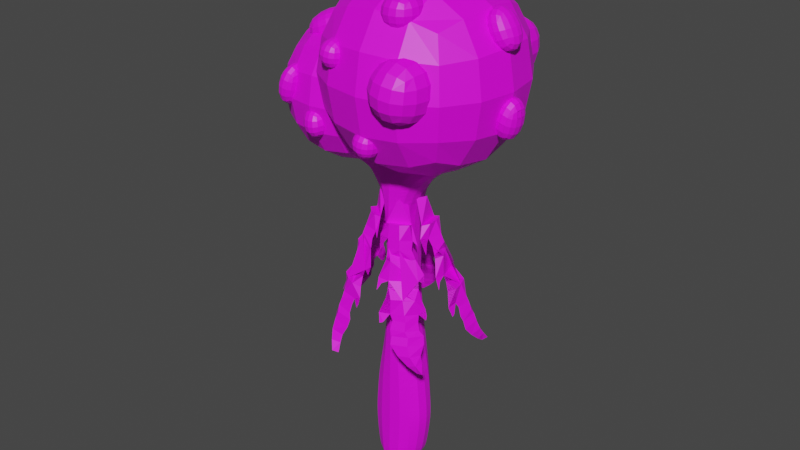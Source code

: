 # Source: Planta.blend  (saved by Blender 3.4.6; exported with 4.5.12 LTS)
import bpy
from mathutils import Matrix  # noqa: F401  (used for matrix-valued properties, if any)

bpy.ops.wm.read_factory_settings(use_empty=True)
scene = bpy.context.scene
scene.name = 'Scene'

# ---- collections
col_collection = bpy.data.collections.new('Collection'); scene.collection.children.link(col_collection)

# ---- images (referenced by path relative to the original .blend; pixels are not part of the script)
import os
ASSET_DIR = os.environ.get("B2B_ASSET_DIR", "")  # directory of the original .blend (textures are referenced by path, not embedded)
HERE = os.path.dirname(os.path.abspath(__file__))  # packed textures are extracted next to this script under _unpacked/

def load_image(name, relpath, width, height, colorspace="sRGB"):
    """Load a texture the original file referenced (path relative to the .blend, or extracted next to this script)."""
    p = next((c for c in (os.path.join(HERE, relpath), os.path.join(ASSET_DIR, relpath)) if relpath and os.path.exists(c)), "")
    if p:
        img = bpy.data.images.load(p, check_existing=True)
        img.name = name
    else:  # same state as the original file: an image datablock whose file is absent (Cycles renders it pink)
        img = bpy.data.images.new(name, width, height)
        img.source = "FILE"
        img.filepath = "//" + (relpath or name)
    img.colorspace_settings.name = colorspace
    return img
img_hoja_png = load_image('hoja.png', 'hoja.png', 1024, 1024, 'sRGB')
img_a = load_image('a', 'Planta_verde2.png', 1024, 1024, 'sRGB')
img_planta_verde_png = load_image('Planta_verde.png', 'Planta_verde.png', 1024, 1024, 'sRGB')
img_planta_amarillo_png = load_image('Planta_amarillo.png', 'Planta_amarillo.png', 1024, 1024, 'sRGB')

# ---- materials (node trees are filled in below, after node groups)
mat_material_001 = bpy.data.materials.new('Material.001')
mat_material_001.use_transparent_shadow = False
mat_material_005 = bpy.data.materials.new('Material.005')
mat_material_005.use_transparent_shadow = False
mat_material_002 = bpy.data.materials.new('Material.002')
mat_material_002.use_transparent_shadow = False
mat_material_003 = bpy.data.materials.new('Material.003')
mat_material_003.use_transparent_shadow = False
mat_material_006 = bpy.data.materials.new('Material.006')
mat_material_006.use_transparent_shadow = False

# ---- material node trees
mat_material_001.use_nodes = True; mat_material_001.node_tree.nodes.clear()
_N = mat_material_001.node_tree.nodes; _L = mat_material_001.node_tree.links
n0 = _N.new('ShaderNodeBsdfPrincipled'); n0.name = 'Principled BSDF'; n0.location = (10, 300)
n0.distribution = 'GGX'
n0.subsurface_method = 'RANDOM_WALK_SKIN'
n0.inputs[3].default_value = 1.45
n0.inputs[27].default_value = (0.0, 0.0, 0.0, 1.0)
n0.inputs[28].default_value = 1.0
n1 = _N.new('ShaderNodeOutputMaterial'); n1.name = 'Material Output'; n1.location = (300, 300)
n2 = _N.new('ShaderNodeTexImage'); n2.name = 'Image Texture'; n2.location = (-280, 280)
n2.image = img_hoja_png
_L.new(n0.outputs[0], n1.inputs[0])
_L.new(n2.outputs[0], n0.inputs[0])
n1.is_active_output = True
mat_material_005.use_nodes = True; mat_material_005.node_tree.nodes.clear()
_N = mat_material_005.node_tree.nodes; _L = mat_material_005.node_tree.links
n0 = _N.new('ShaderNodeBsdfPrincipled'); n0.name = 'Principled BSDF'; n0.location = (10, 300)
n0.distribution = 'GGX'
n0.subsurface_method = 'RANDOM_WALK_SKIN'
n0.inputs[3].default_value = 1.45
n0.inputs[27].default_value = (0.0, 0.0, 0.0, 1.0)
n0.inputs[28].default_value = 1.0
n1 = _N.new('ShaderNodeOutputMaterial'); n1.name = 'Material Output'; n1.location = (300, 300)
n2 = _N.new('ShaderNodeTexImage'); n2.name = 'Image Texture'; n2.location = (-280, 280)
n2.image = img_a
_L.new(n0.outputs[0], n1.inputs[0])
_L.new(n2.outputs[0], n0.inputs[0])
n1.is_active_output = True
mat_material_002.use_nodes = True; mat_material_002.node_tree.nodes.clear()
_N = mat_material_002.node_tree.nodes; _L = mat_material_002.node_tree.links
n0 = _N.new('ShaderNodeBsdfPrincipled'); n0.name = 'Principled BSDF'; n0.location = (10, 300)
n0.distribution = 'GGX'
n0.subsurface_method = 'RANDOM_WALK_SKIN'
n0.inputs[3].default_value = 1.45
n0.inputs[27].default_value = (0.0, 0.0, 0.0, 1.0)
n0.inputs[28].default_value = 1.0
n1 = _N.new('ShaderNodeOutputMaterial'); n1.name = 'Material Output'; n1.location = (300, 300)
n2 = _N.new('ShaderNodeTexImage'); n2.name = 'Image Texture'; n2.location = (-280, 280)
n2.image = img_planta_verde_png
_L.new(n0.outputs[0], n1.inputs[0])
_L.new(n2.outputs[0], n0.inputs[0])
n1.is_active_output = True
mat_material_003.use_nodes = True; mat_material_003.node_tree.nodes.clear()
_N = mat_material_003.node_tree.nodes; _L = mat_material_003.node_tree.links
n0 = _N.new('ShaderNodeBsdfPrincipled'); n0.name = 'Principled BSDF'; n0.location = (10, 300)
n0.distribution = 'GGX'
n0.subsurface_method = 'RANDOM_WALK_SKIN'
n0.inputs[3].default_value = 1.45
n0.inputs[27].default_value = (0.0, 0.0, 0.0, 1.0)
n0.inputs[28].default_value = 1.0
n1 = _N.new('ShaderNodeOutputMaterial'); n1.name = 'Material Output'; n1.location = (300, 300)
n2 = _N.new('ShaderNodeTexImage'); n2.name = 'Image Texture'; n2.location = (-280, 280)
n2.image = img_planta_verde_png
_L.new(n0.outputs[0], n1.inputs[0])
_L.new(n2.outputs[0], n0.inputs[0])
n1.is_active_output = True
mat_material_006.use_nodes = True; mat_material_006.node_tree.nodes.clear()
_N = mat_material_006.node_tree.nodes; _L = mat_material_006.node_tree.links
n0 = _N.new('ShaderNodeBsdfPrincipled'); n0.name = 'Principled BSDF'; n0.location = (10, 300)
n0.distribution = 'GGX'
n0.subsurface_method = 'RANDOM_WALK_SKIN'
n0.inputs[3].default_value = 1.45
n0.inputs[27].default_value = (0.0, 0.0, 0.0, 1.0)
n0.inputs[28].default_value = 1.0
n1 = _N.new('ShaderNodeOutputMaterial'); n1.name = 'Material Output'; n1.location = (300, 300)
n2 = _N.new('ShaderNodeTexImage'); n2.name = 'Image Texture'; n2.location = (-280, 280)
n2.image = img_planta_amarillo_png
_L.new(n0.outputs[0], n1.inputs[0])
_L.new(n2.outputs[0], n0.inputs[0])
n1.is_active_output = True

# ---- world
world_world = bpy.data.worlds.new('World'); scene.world = world_world
world_world.use_nodes = True; world_world.node_tree.nodes.clear()
_N = world_world.node_tree.nodes; _L = world_world.node_tree.links
n0 = _N.new('ShaderNodeOutputWorld'); n0.name = 'World Output'; n0.location = (300, 300)
n1 = _N.new('ShaderNodeBackground'); n1.name = 'Background'; n1.location = (10, 300)
n1.inputs[0].default_value = (0.05088, 0.05088, 0.05088, 1.0)
_L.new(n1.outputs[0], n0.inputs[0])
n0.is_active_output = True
world_world.color = (0.05088, 0.05088, 0.05088)
world_world.use_sun_shadow = False
world_world.sun_shadow_jitter_overblur = 0.0

# ---- meshes
me_plane = bpy.data.meshes.new('Plane')
me_plane.from_pydata([(-0.8344, 0.719, -0.2033), (0.6682, 0.745, -0.2033), (-0.8186, 1.058, -0.2033), (0.491, 1.053, -0.2033), (-1.029, 0.5565, -0.2033), (0.8974, 0.4851, -0.2033), (-1.029, 0.5565, -0.2033), (0.8974, 0.4851, -0.2033), (-0.5601, 0.5482, -0.2033), (-0.5601, 0.5482, -0.2033), (-0.503, 0.7247, 0.0), (-0.503, 0.7247, 0.0), (-0.503, 0.7247, 0.0), (-0.5601, 0.5482, -0.2033), (-0.5601, 0.5482, -0.2033), (-0.5601, 0.5482, -0.2033), (-0.5601, 0.5482, -0.2033), (0.6673, 0.5495, -0.2033), (0.6673, 0.5495, -0.2033), (0.4839, 0.7418, 0.0), (-0.8385, 0.3589, -0.2122), (-0.8385, 0.3589, -0.2122), (-0.6942, 0.4981, -0.2122), (-0.6942, 0.4981, -0.2122), (-0.6942, 0.4981, -0.2122), (-0.6942, 0.4981, -0.2122), (-0.6942, 0.4981, -0.2122), (-0.6942, 0.4981, -0.2122), (-0.8385, 0.3589, -0.2122), (-0.8385, 0.3589, -0.2122), (-0.6942, 0.4981, -0.2122), (-0.6942, 0.4981, -0.2122), (-0.6942, 0.4981, -0.2122), (-0.6942, 0.4981, -0.2122), (-0.6942, 0.4981, -0.2122), (-0.6942, 0.4981, -0.2122), (-0.4423, 0.4358, -0.1976), (-0.4423, 0.4358, -0.1976), (-0.4423, 0.4358, -0.1976), (-0.4423, 0.4358, -0.1976), (-0.4423, 0.4358, -0.1976), (-0.4423, 0.4358, -0.1976), (0.6064, 0.4425, -0.1976), (0.6064, 0.4425, -0.1976), (0.6064, 0.4425, -0.1976), (0.6064, 0.4425, -0.1976), (-0.4423, 0.4358, -0.1976), (-0.4423, 0.4358, -0.1976), (-0.4423, 0.4358, -0.1976), (-0.4423, 0.4358, -0.1976), (-0.4423, 0.4358, -0.1976), (-0.4423, 0.4358, -0.1976), (-0.589, 0.05872, -0.2018), (-0.589, 0.05872, -0.2018), (-0.589, 0.05872, -0.2018), (-0.589, 0.05872, -0.2018), (-0.443, 0.2883, -0.1988), (-0.443, 0.2883, -0.1988), (-0.443, 0.2883, -0.1988), (-0.443, 0.2883, -0.1988), (-0.443, 0.2883, -0.1988), (-0.443, 0.2883, -0.1988), (0.7654, 0.3241, -0.1986), (0.7654, 0.3241, -0.1986), (0.7654, 0.3241, -0.1986), (0.7654, 0.3241, -0.1986), (-0.443, 0.2883, -0.1988), (-0.443, 0.2883, -0.1988), (-0.443, 0.2883, -0.1988), (-0.443, 0.2883, -0.1988), (-0.443, 0.2883, -0.1988), (-0.443, 0.2883, -0.1988), (-0.589, 0.05872, -0.2018), (-0.589, 0.05872, -0.2018), (1.058, 0.1326, -0.2006), (1.058, 0.1326, -0.2006), (1.058, 0.1326, -0.2006), (1.058, 0.1326, -0.2006), (-0.589, 0.05872, -0.2018), (-0.589, 0.05872, -0.2018), (-0.589, 0.05872, -0.2018), (-0.589, 0.05872, -0.2018), (-0.589, 0.05872, -0.2018), (-0.589, 0.05872, -0.2018), (1.058, 0.1326, -0.2006), (1.058, 0.1326, -0.2006), (1.058, 0.1326, -0.2006), (1.058, 0.1326, -0.2006), (-0.5881, 0.06006, -0.2018), (-0.5881, 0.06006, -0.2018), (-0.5881, 0.06006, -0.2018), (-0.5881, 0.06006, -0.2018), (-0.5881, 0.06006, -0.2018), (-0.5794, 0.05915, -0.2018), (-0.5881, 0.06006, -0.2018), (-0.5794, 0.05915, -0.2018), (-0.5881, 0.06006, -0.2018), (-0.5881, 0.06006, -0.2018), (-0.5881, 0.06006, -0.2018), (-0.5881, 0.06006, -0.2018), (-0.5881, 0.06006, -0.2018), (-0.5794, 0.05915, -0.2018), (-0.5881, 0.06006, -0.2018), (-0.5794, 0.05915, -0.2018), (-0.5881, 0.06006, -0.2018), (-0.5881, 0.06006, -0.2018), (-0.5881, 0.06006, -0.2018), (-0.5881, 0.06006, -0.2018), (-0.5881, 0.06006, -0.2018), (-0.5881, 0.06006, -0.2018), (-0.5881, 0.06006, -0.2018), (-0.5881, 0.06006, -0.2018), (-0.5881, 0.06006, -0.2018), (-0.5881, 0.06006, -0.2018), (-0.5881, 0.06006, -0.2018), (-0.5881, 0.06006, -0.2018), (-0.5881, 0.06006, -0.2018), (-0.5881, 0.06006, -0.2018), (-0.5794, 0.05915, -0.2018), (-0.5794, 0.05915, -0.2018), (-0.5794, 0.05915, -0.2018), (-0.5794, 0.05915, -0.2018), (-0.5794, 0.05915, -0.2018), (-0.5794, 0.05915, -0.2018), (-0.5881, 0.06006, -0.2018), (-0.5881, 0.06006, -0.2018), (-0.5881, 0.06006, -0.2018), (-0.5881, 0.06006, -0.2018), (-0.5881, 0.06006, -0.2018), (-0.5881, 0.06006, -0.2018), (-0.5881, 0.06006, -0.2018), (-0.5881, 0.06006, -0.2018), (-0.5881, 0.06006, -0.2018), (-0.5881, 0.06006, -0.2018), (-0.5794, 0.05915, -0.2018), (-0.5794, 0.05915, -0.2018), (0.7423, 0.3413, -0.1985), (0.59, 0.3189, -0.1986), (0.7423, 0.3413, -0.1985), (0.59, 0.3189, -0.1986), (0.7423, 0.3413, -0.1985), (0.7423, 0.3413, -0.1985), (0.8285, 0.05564, -0.2008), (0.8285, 0.05564, -0.2008), (0.8285, 0.05564, -0.2008), (0.8285, 0.05564, -0.2008), (0.7423, 0.3413, -0.1985), (0.7423, 0.3413, -0.1985), (0.7423, 0.3413, -0.1985), (0.7423, 0.3413, -0.1985), (0.59, 0.3189, -0.1986), (0.59, 0.3189, -0.1986), (0.59, 0.3189, -0.1986), (0.59, 0.3189, -0.1986), (0.7423, 0.3413, -0.1985), (0.7423, 0.3413, -0.1985), (0.8285, 0.05564, -0.2008), (0.8285, 0.05564, -0.2008), (0.7423, 0.3413, -0.1985), (0.7423, 0.3413, -0.1985), (0.8285, 0.05564, -0.2008), (0.8285, 0.05564, -0.2008), (0.8285, 0.05564, -0.2008), (0.8285, 0.05564, -0.2008), (0.8285, 0.05564, -0.2008), (0.8285, 0.05564, -0.2008), (0.7423, 0.3413, -0.1985), (0.7423, 0.3413, -0.1985), (0.7423, 0.3413, -0.1985), (0.7423, 0.3413, -0.1985), (0.59, 0.3189, -0.1986), (0.59, 0.3189, -0.1986), (0.7423, 0.3413, -0.1985), (0.7423, 0.3413, -0.1985), (0.7423, 0.3413, -0.1985), (0.7423, 0.3413, -0.1985), (0.59, 0.3189, -0.1986), (0.59, 0.3189, -0.1986), (0.7423, 0.3413, -0.1985), (0.7423, 0.3413, -0.1985), (0.7423, 0.3413, -0.1985), (0.7423, 0.3413, -0.1985), (0.8285, 0.05564, -0.2008), (0.8285, 0.05564, -0.2008), (0.59, 0.3189, -0.1986), (0.59, 0.3189, -0.1986), (0.59, 0.3189, -0.1986), (0.59, 0.3189, -0.1986), (0.8285, 0.05564, -0.2008), (0.8285, 0.05564, -0.2008), (0.7423, 0.3413, -0.1985), (0.7423, 0.3413, -0.1985), (0.7423, 0.3413, -0.1985), (0.7423, 0.3413, -0.1985), (0.8285, 0.05564, -0.2008), (0.8285, 0.05564, -0.2008), (0.8285, 0.05564, -0.2008), (0.8285, 0.05564, -0.2008), (0.8285, 0.05564, -0.2008), (0.8285, 0.05564, -0.2008), (0.8285, 0.05564, -0.2008), (0.8285, 0.05564, -0.2008), (0.8285, 0.05564, -0.2008), (0.8285, 0.05564, -0.2008), (0.8285, 0.05564, -0.2008), (0.8285, 0.05564, -0.2008), (0.7423, 0.3413, -0.1985), (0.7423, 0.3413, -0.1985), (0.7423, 0.3413, -0.1985), (0.7423, 0.3413, -0.1985), (0.59, 0.3189, -0.1986), (0.59, 0.3189, -0.1986), (0.7423, 0.3413, -0.1985), (0.7423, 0.3413, -0.1985), (0.7423, 0.3413, -0.1985), (0.7423, 0.3413, -0.1985), (0.7423, 0.3413, -0.1985), (0.7423, 0.3413, -0.1985), (0.59, 0.3189, -0.1986), (0.59, 0.3189, -0.1986), (0.7423, 0.3413, -0.1985), (0.7423, 0.3413, -0.1985), (0.8285, 0.05564, -0.2008), (0.8285, 0.05564, -0.2008), (0.59, 0.3189, -0.1986), (0.59, 0.3189, -0.1986), (0.7423, 0.3413, -0.1985), (0.7423, 0.3413, -0.1985), (0.59, 0.3189, -0.1986), (0.59, 0.3189, -0.1986), (0.7423, 0.3413, -0.1985), (0.7423, 0.3413, -0.1985), (0.7423, 0.3413, -0.1985), (0.7423, 0.3413, -0.1985), (0.7423, 0.3413, -0.1985), (0.7423, 0.3413, -0.1985), (0.7423, 0.3413, -0.1985), (0.7423, 0.3413, -0.1985), (0.7423, 0.3413, -0.1985), (0.7423, 0.3413, -0.1985), (0.8285, 0.05564, -0.2008), (0.8285, 0.05564, -0.2008), (0.59, 0.3189, -0.1986), (0.59, 0.3189, -0.1986), (0.7423, 0.3413, -0.1985), (0.7423, 0.3413, -0.1985), (0.7423, 0.3413, -0.1985), (0.7423, 0.3413, -0.1985), (0.7423, 0.3413, -0.1985), (0.7423, 0.3413, -0.1985), (0.59, 0.3189, -0.1986), (0.59, 0.3189, -0.1986), (0.7423, 0.3413, -0.1985), (0.7423, 0.3413, -0.1985), (0.8285, 0.05564, -0.2008), (0.8285, 0.05564, -0.2008), (0.8285, 0.05564, -0.2008), (0.8285, 0.05564, -0.2008), (0.8285, 0.05564, -0.2008), (0.8285, 0.05564, -0.2008), (0.59, 0.3189, -0.1986), (0.59, 0.3189, -0.1986), (0.8285, 0.05564, -0.2008), (0.8285, 0.05564, -0.2008), (0.59, 0.3189, -0.1986), (0.59, 0.3189, -0.1986), (0.8285, 0.05564, -0.2008), (0.8285, 0.05564, -0.2008), (0.8285, 0.05564, -0.2008), (0.8285, 0.05564, -0.2008), (0.8285, 0.05564, -0.2008), (0.8285, 0.05564, -0.2008), (0.8285, 0.05564, -0.2008), (0.8285, 0.05564, -0.2008), (0.8285, 0.05564, -0.2008), (0.8285, 0.05564, -0.2008), (0.8285, 0.05564, -0.2008), (0.8285, 0.05564, -0.2008), (0.8285, 0.05564, -0.2008), (0.8285, 0.05564, -0.2008), (0.8285, 0.05564, -0.2008), (0.8285, 0.05564, -0.2008), (0.8285, 0.05564, -0.2008), (0.8285, 0.05564, -0.2008), (0.8285, 0.05564, -0.2008), (0.8285, 0.05564, -0.2008), (-0.4428, 0.3241, -0.1985), (-0.4428, 0.3241, -0.1985), (-0.4428, 0.3241, -0.1985), (-0.4428, 0.3241, -0.1985), (-0.4428, 0.3241, -0.1985), (-0.1926, 0.2957, 0.004538), (-0.4428, 0.3241, -0.1985), (-0.1926, 0.2957, 0.004538), (-0.4428, 0.3241, -0.1985), (-0.4428, 0.3241, -0.1985), (-0.4428, 0.3241, -0.1985), (-0.4428, 0.3241, -0.1985), (-0.4428, 0.3241, -0.1985), (-0.4428, 0.3241, -0.1985), (-0.1992, 0.04922, -0.2015), (-0.1992, 0.04922, -0.2015), (-0.1992, 0.04922, -0.2015), (-0.1992, 0.04922, -0.2015), (-0.2067, 0.05024, -0.2015), (-0.2067, 0.05024, -0.2015), (-0.5386, -0.09548, -0.2025), (-0.4334, -0.0006391, -0.2035), (1.046, 0.02242, -0.2013), (1.046, 0.02242, -0.2013), (1.046, 0.02242, -0.2013), (1.046, 0.02242, -0.2013), (0.8584, 0.06289, -0.2016), (0.8584, 0.06289, -0.2016), (0.8584, 0.06289, -0.2016), (0.8584, 0.06289, -0.2016), (0.8317, -0.0238, -0.2008), (0.8317, -0.0238, -0.2008), (0.8317, -0.0238, -0.2008), (0.8317, -0.0238, -0.2008), (-0.1594, -0.03292, -0.2015), (-0.1594, -0.03292, -0.2015), (-0.1594, -0.03292, -0.2015), (-0.1594, -0.03292, -0.2015), (0.9089, -0.1578, -0.2008), (0.9089, -0.1578, -0.2008), (0.9089, -0.1578, -0.2008), (0.9089, -0.1578, -0.2008), (-0.1878, -0.1615, -0.2015), (-0.1878, -0.1615, -0.2015), (-0.1878, -0.1615, -0.2015), (-0.1878, -0.1615, -0.2015), (1.031, -0.2865, -0.2008), (1.031, -0.2865, -0.2008), (1.031, -0.2865, -0.2008), (1.031, -0.2865, -0.2008), (-0.2975, -0.3484, -0.2015), (-0.2975, -0.3484, -0.2015), (-0.2975, -0.3484, -0.2015), (-0.2975, -0.3484, -0.2015), (0.8257, -0.3348, -0.2009), (0.6759, -0.1586, 0.002386), (0.02624, -0.3402, -0.2014), (0.6759, -0.1586, 0.002386), (0.02624, -0.3402, -0.2014), (0.8257, -0.3348, -0.2009), (0.8257, -0.3348, -0.2009), (0.6759, -0.1586, 0.002386), (0.005698, -0.1609, 0.001914), (0.8257, -0.3348, -0.2009), (0.6759, -0.1586, 0.002386), (-0.2162, -0.4729, -0.2015), (-0.2162, -0.4729, -0.2015), (0.005698, -0.1609, 0.001914), (-0.2162, -0.4729, -0.2015), (0.005698, -0.1609, 0.001914), (0.02624, -0.3402, -0.2014), (-0.2162, -0.4729, -0.2015), (0.005698, -0.1609, 0.001914), (0.02624, -0.3402, -0.2014), (-0.1241, -0.4525, -0.2014), (-0.1241, -0.4525, -0.2014), (-0.1241, -0.4525, -0.2014), (-0.1241, -0.4525, -0.2014), (0.8095, -0.4242, -0.2009), (0.1238, -0.4119, -0.2014), (0.1238, -0.4119, -0.2014), (0.8095, -0.4242, -0.2009), (0.8095, -0.4242, -0.2009), (0.8095, -0.4242, -0.2009), (0.1238, -0.4119, -0.2014), (0.1238, -0.4119, -0.2014), (1.055, -0.365, -0.2008), (1.055, -0.365, -0.2008), (1.055, -0.365, -0.2008), (1.055, -0.365, -0.2008), (1.029, -0.4174, -0.2009), (1.029, -0.4174, -0.2009), (1.029, -0.4174, -0.2009), (1.029, -0.4174, -0.2009), (0.8436, -0.5314, -0.2009), (0.09938, -0.5305, -0.2014), (0.09938, -0.5305, -0.2014), (0.8436, -0.5314, -0.2009), (0.8436, -0.5314, -0.2009), (0.8436, -0.5314, -0.2009), (0.09938, -0.5305, -0.2014), (0.09938, -0.5305, -0.2014), (0.9606, -0.598, -0.2009), (0.1628, -0.6036, -0.2014), (0.1628, -0.6036, -0.2014), (0.9606, -0.598, -0.2009), (0.9606, -0.598, -0.2009), (0.9606, -0.598, -0.2009), (0.1628, -0.6036, -0.2014), (0.1628, -0.6036, -0.2014), (0.9655, -0.7036, -0.2009), (0.1676, -0.7092, -0.2014), (0.1676, -0.7092, -0.2014), (0.9655, -0.7036, -0.2009), (0.9655, -0.7036, -0.2009), (0.9655, -0.7036, -0.2009), (0.1676, -0.7092, -0.2014), (0.1676, -0.7092, -0.2014), (0.8973, -0.8336, -0.2009), (0.3724, -0.8376, -0.2014), (0.3724, -0.8376, -0.2014), (0.8973, -0.8336, -0.2009), (0.8973, -0.8336, -0.2009), (0.8973, -0.8336, -0.2009), (0.3724, -0.8376, -0.2014), (0.3724, -0.8376, -0.2014), (0.9314, -0.9343, -0.2009), (0.6211, -0.9594, -0.2014), (0.6211, -0.9594, -0.2014), (0.9314, -0.9343, -0.2009), (0.9314, -0.9343, -0.2009), (0.9314, -0.9343, -0.2009), (0.6211, -0.9594, -0.2014), (0.6211, -0.9594, -0.2014), (0.9996, -1.056, -0.2009), (0.8454, -1.052, -0.2014), (0.8454, -1.052, -0.2014), (0.9996, -1.056, -0.2009), (0.9996, -1.056, -0.2009), (0.9996, -1.056, -0.2009), (0.8454, -1.052, -0.2014), (0.8454, -1.052, -0.2014), (0.0536, 0.5488, 0.0), (-0.009522, 0.7333, 0.0), (0.08204, 0.4392, 0.005676), (-0.1638, 1.056, 0.0), (0.426, -0.3375, 0.00215), (0.3408, -0.1598, 0.00215), (0.4666, -0.418, 0.00215), (0.4715, -0.5309, 0.00215), (0.5617, -0.6008, 0.00215), (0.5666, -0.7064, 0.00215), (0.6348, -0.8356, 0.00215), (0.7762, -0.9469, 0.00215), (0.9225, -1.054, 0.00215)], [(429, 431)], [(0, 11, 10, 12, 429, 19, 1, 3, 431, 2), (10, 11, 13, 8), (12, 10, 8, 14), (11, 0, 6, 13), (1, 19, 18, 7), (7, 18, 17, 5), (16, 17, 42, 41), (429, 12, 14, 428), (16, 14, 25, 27), (6, 4, 20, 21), (13, 6, 21, 24), (8, 13, 24, 22), (4, 15, 26, 20), (9, 16, 27, 23), (15, 9, 23, 26), (14, 8, 22, 25), (25, 22, 30, 33), (27, 25, 33, 35), (21, 20, 28, 29), (30, 32, 34, 31), (33, 30, 31, 35), (32, 29, 28, 34), (26, 23, 31, 34), (23, 27, 35, 31), (20, 26, 34, 28), (22, 24, 32, 30), (24, 21, 29, 32), (290, 292, 61, 59), (16, 9, 37, 41), (13, 8, 36, 38), (428, 14, 39, 430), (14, 16, 41, 39), (8, 14, 39, 36), (17, 18, 43, 42), (9, 15, 40, 37), (296, 288, 58, 68), (179, 167, 214, 246), (292, 287, 57, 61), (169, 191, 216, 212), (289, 290, 59, 56), (286, 294, 70, 60), (191, 179, 246, 216), (288, 289, 56, 58), (287, 286, 60, 57), (295, 299, 71, 67), (167, 169, 212, 214), (88, 96, 105, 107), (90, 91, 111, 113), (65, 64, 76, 77), (89, 88, 107, 109), (62, 63, 75, 74), (97, 102, 127, 125), (93, 92, 115, 119), (100, 99, 131, 133), (94, 95, 123, 117), (99, 98, 129, 131), (92, 94, 117, 115), (96, 97, 125, 105), (294, 295, 67, 70), (177, 167, 214, 242), (297, 296, 68, 66), (169, 187, 218, 212), (298, 297, 66, 69), (53, 55, 78, 80), (76, 74, 84, 86), (101, 135, 121, 103), (84, 85, 87, 86), (123, 95, 103, 121), (55, 52, 81, 78), (77, 76, 86, 87), (93, 119, 135, 101), (73, 54, 79, 83), (54, 72, 82, 79), (75, 77, 87, 85), (52, 73, 83, 81), (63, 65, 77, 75), (91, 92, 115, 111), (64, 62, 74, 76), (98, 90, 113, 129), (94, 89, 109, 117), (106, 104, 96, 88), (108, 106, 88, 89), (112, 110, 91, 90), (110, 114, 92, 91), (114, 116, 94, 92), (118, 114, 92, 93), (95, 122, 120, 103), (116, 108, 89, 94), (116, 122, 95, 94), (104, 124, 97, 96), (124, 126, 102, 97), (128, 112, 90, 98), (130, 128, 98, 99), (132, 130, 99, 100), (118, 93, 101, 134), (134, 101, 103, 120), (70, 67, 124, 104), (107, 105, 82, 72), (109, 107, 72, 54), (60, 70, 104, 106), (117, 109, 54, 73), (57, 60, 106, 108), (56, 59, 114, 110), (113, 111, 55, 53), (129, 113, 53, 80), (58, 56, 110, 112), (119, 115, 52), (111, 115, 52, 55), (59, 61, 116, 114), (177, 242, 256, 183), (61, 57, 108, 116), (115, 117, 73, 52), (119, 52, 81, 135), (218, 187, 195, 262), (73, 123, 121, 83), (270, 199, 203, 280), (183, 256, 280, 203), (117, 123, 73), (105, 125, 79, 82), (67, 71, 126, 124), (125, 127, 83, 79), (68, 58, 112, 128), (131, 129, 80, 78), (66, 68, 128, 130), (133, 131, 78, 81), (69, 66, 130, 132), (262, 195, 199, 270), (135, 81, 83, 121), (230, 226, 173, 181), (251, 230, 181, 185), (226, 229, 171, 173), (226, 238, 175, 173), (171, 229, 268, 189), (252, 230, 181, 193), (238, 252, 193, 175), (189, 268, 276, 197), (251, 185, 205, 258), (258, 205, 201, 282), (197, 276, 282, 201), (209, 221, 168, 166), (172, 170, 225, 233), (172, 174, 235, 233), (211, 209, 166, 176), (207, 209, 166, 178), (180, 172, 233, 249), (211, 176, 182, 241), (184, 180, 249, 261), (221, 265, 186, 168), (225, 170, 188, 223), (221, 245, 190, 168), (174, 192, 237, 235), (186, 265, 273, 194), (223, 188, 196, 267), (245, 207, 178, 190), (192, 180, 249, 237), (194, 273, 279, 198), (267, 196, 200, 275), (241, 182, 202, 255), (184, 261, 285, 204), (198, 279, 255, 202), (204, 285, 275, 200), (178, 166, 208, 206), (176, 166, 208, 210), (215, 213, 169, 167), (213, 217, 191, 169), (213, 219, 187, 169), (166, 168, 220, 208), (170, 224, 222, 188), (173, 171, 228, 227), (181, 173, 227, 231), (232, 224, 170, 172), (232, 234, 174, 172), (234, 236, 192, 174), (173, 175, 239, 227), (176, 210, 240, 182), (243, 215, 167, 177), (190, 178, 206, 244), (247, 215, 167, 179), (248, 232, 172, 180), (185, 181, 231, 250), (193, 181, 231, 253), (182, 240, 254, 202), (243, 177, 183, 257), (185, 250, 259, 205), (260, 248, 180, 184), (187, 219, 263, 195), (168, 186, 264, 220), (188, 222, 266, 196), (228, 171, 189, 269), (217, 247, 179, 191), (168, 190, 244, 220), (175, 193, 253, 239), (236, 248, 180, 192), (195, 263, 271, 199), (264, 186, 194, 272), (196, 266, 274, 200), (269, 189, 197, 277), (272, 194, 198, 278), (199, 271, 281, 203), (277, 197, 201, 283), (284, 204, 200, 274), (257, 183, 203, 281), (278, 198, 202, 254), (205, 259, 283, 201), (260, 184, 204, 284), (158, 148, 209, 207), (244, 206, 64, 65), (210, 208, 62), (206, 208, 62, 64), (148, 146, 221, 209), (150, 148, 209, 211), (210, 62, 74, 240), (214, 212, 146, 148), (138, 139, 219, 213), (138, 141, 217, 213), (242, 214, 148, 150), (246, 214, 148, 158), (136, 138, 213, 215), (212, 216, 154, 146), (141, 140, 247, 217), (212, 218, 152, 146), (219, 139, 142, 263), (146, 152, 265, 221), (146, 154, 245, 221), (208, 220, 63, 62), (153, 225, 223, 157), (303, 118, 134, 301), (233, 225, 153, 147), (291, 59, 114, 118, 303, 305), (147, 155, 238, 226), (147, 153, 229, 226), (231, 227, 138, 136), (227, 228, 139, 138), (229, 153, 157, 268), (149, 147, 226, 230), (253, 231, 136, 140), (250, 231, 136, 137), (43, 45, 234, 232), (291, 290, 59), (249, 233, 147, 149), (233, 235, 155, 147), (45, 44, 236, 234), (44, 42, 248, 236), (235, 237, 159, 155), (155, 159, 252, 238), (227, 239, 141, 138), (150, 211, 241, 162), (240, 74, 84, 254), (242, 150, 162, 256), (137, 136, 215, 243), (220, 244, 65, 63), (154, 158, 207, 245), (216, 246, 158, 154), (140, 136, 215, 247), (237, 249, 149, 159), (261, 249, 149, 151), (42, 43, 232, 248), (151, 149, 230, 251), (250, 137, 143, 259), (159, 149, 230, 252), (239, 253, 140, 141), (85, 278, 254, 84), (162, 241, 255, 164), (256, 162, 164, 280), (137, 243, 257, 143), (151, 251, 258, 163), (259, 143, 144, 283), (292, 293, 61), (261, 151, 163, 285), (152, 218, 262, 156), (263, 142, 145, 271), (220, 264, 63), (265, 152, 156, 273), (157, 223, 267, 161), (301, 134, 120, 300), (268, 157, 161, 276), (139, 228, 269, 142), (156, 262, 270, 160), (271, 145, 144, 281), (63, 264, 272, 75), (273, 156, 160, 279), (122, 302, 300, 120), (161, 267, 275, 165), (276, 161, 165, 282), (142, 269, 277, 145), (279, 160, 164, 255), (75, 272, 278, 85), (160, 270, 280, 164), (143, 257, 281, 144), (163, 258, 282, 165), (145, 277, 283, 144), (61, 293, 304, 302, 122, 116), (285, 163, 165, 275), (40, 50, 294, 286), (37, 40, 286, 287), (38, 36, 289, 288), (36, 39, 290, 289), (43, 430, 39, 290, 291, 224, 232), (39, 41, 292, 290), (41, 37, 287, 292), (41, 42, 248, 260, 293, 292), (50, 47, 295, 294), (293, 260, 284, 302, 304), (47, 51, 299, 295), (48, 38, 288, 296), (46, 48, 296, 297), (49, 46, 297, 298), (266, 301, 300, 274), (222, 303, 301, 266), (302, 284, 274, 300), (224, 291, 305, 303, 222), (303, 118, 306, 307), (74, 240, 312, 308), (85, 278, 315, 311), (84, 254, 313, 310), (272, 75, 309, 314), (284, 302, 322, 319), (300, 274, 318, 320), (222, 303, 323, 316), (266, 301, 321, 317), (320, 318, 326, 343, 353, 328), (316, 323, 331, 355, 347, 324), (317, 321, 329, 358, 350, 325), (319, 322, 330, 348, 433, 341, 327), (327, 341, 340, 335), (343, 326, 334, 345), (324, 347, 346, 332), (325, 350, 349, 333), (348, 330, 338, 344), (328, 353, 342, 336), (355, 331, 339, 356), (358, 329, 337, 359), (433, 348, 344, 432), (353, 343, 345, 342), (347, 355, 356, 346), (350, 358, 359, 349), (356, 339, 351, 362), (344, 338, 352, 361), (359, 337, 354, 363), (336, 342, 360, 357), (342, 345, 367, 365), (346, 356, 370, 368), (432, 344, 366, 434), (349, 359, 371, 369), (332, 346, 378, 372), (333, 349, 379, 373), (335, 340, 376, 375), (345, 334, 374, 377), (369, 371, 387, 385), (365, 367, 383, 381), (368, 370, 386, 384), (434, 366, 382, 435), (385, 387, 395, 393), (381, 383, 391, 389), (384, 386, 394, 392), (435, 382, 390, 436), (392, 394, 402, 400), (436, 390, 398, 437), (393, 395, 403, 401), (389, 391, 399, 397), (397, 399, 407, 405), (400, 402, 410, 408), (437, 398, 406, 438), (401, 403, 411, 409), (438, 406, 414, 439), (409, 411, 419, 417), (405, 407, 415, 413), (408, 410, 418, 416), (416, 418, 426, 424), (439, 414, 422, 440), (417, 419, 427, 425), (413, 415, 423, 421), (18, 428, 430, 43), (19, 429, 428, 18), (412, 439, 440, 420), (404, 438, 439, 412), (396, 437, 438, 404), (388, 436, 437, 396), (380, 435, 436, 388), (364, 434, 435, 380), (340, 432, 434, 364), (341, 433, 432, 340), (300, 274, 430, 433), (302, 284, 266, 301), (303, 222, 284, 302), (320, 318, 222, 303), (321, 317, 318, 320), (322, 319, 317, 321), (323, 316, 319, 322), (224, 291, 41, 42), (260, 293, 291, 224)])
_uv = me_plane.uv_layers.new(name='UVMap')
_uv.uv.foreach_set('vector', [0.1489, 0.8379, 0.2922, 0.8405, 0.2922, 0.8405, 0.2922, 0.8405, 0.5056, 0.8444, 0.719, 0.8483, 0.7987, 0.8498, 0.7258, 0.9337, 0.4789, 0.9181, 0.232, 0.9025, 0.2922, 0.8405, 0.2922, 0.8405, 0.2675, 0.7594, 0.2675, 0.7594, 0.2922, 0.8405, 0.2922, 0.8405, 0.2675, 0.7594, 0.2675, 0.7594, 0.2922, 0.8405, 0.1489, 0.8379, 0.06455, 0.7632, 0.2675, 0.7594, 0.7987, 0.8498, 0.719, 0.8483, 0.7983, 0.7599, 0.8978, 0.7304, 0.8978, 0.7304, 0.7983, 0.7599, 0.7983, 0.7599, 0.8978, 0.7304, 0.2675, 0.7594, 0.7983, 0.7599, 0.7719, 0.7108, 0.3184, 0.7077, 0.5056, 0.8444, 0.2922, 0.8405, 0.2675, 0.7594, 0.5329, 0.7597, 0.2675, 0.7594, 0.2675, 0.7594, 0.2095, 0.7363, 0.2095, 0.7363, 0.06455, 0.7632, 0.06455, 0.7632, 0.1471, 0.6724, 0.1471, 0.6724, 0.2675, 0.7594, 0.06455, 0.7632, 0.1471, 0.6724, 0.2095, 0.7363, 0.2675, 0.7594, 0.2675, 0.7594, 0.2095, 0.7363, 0.2095, 0.7363, 0.06455, 0.7632, 0.2675, 0.7594, 0.2095, 0.7363, 0.1471, 0.6724, 0.2675, 0.7594, 0.2675, 0.7594, 0.2095, 0.7363, 0.2095, 0.7363, 0.2675, 0.7594, 0.2675, 0.7594, 0.2095, 0.7363, 0.2095, 0.7363, 0.2675, 0.7594, 0.2675, 0.7594, 0.2095, 0.7363, 0.2095, 0.7363, 0.2095, 0.7363, 0.2095, 0.7363, 0.2095, 0.7363, 0.2095, 0.7363, 0.2095, 0.7363, 0.2095, 0.7363, 0.2095, 0.7363, 0.2095, 0.7363, 0.1471, 0.6724, 0.1471, 0.6724, 0.1471, 0.6724, 0.1471, 0.6724, 0.2095, 0.7363, 0.2095, 0.7363, 0.2095, 0.7363, 0.2095, 0.7363, 0.2095, 0.7363, 0.2095, 0.7363, 0.2095, 0.7363, 0.2095, 0.7363, 0.2095, 0.7363, 0.1471, 0.6724, 0.1471, 0.6724, 0.2095, 0.7363, 0.2095, 0.7363, 0.2095, 0.7363, 0.2095, 0.7363, 0.2095, 0.7363, 0.2095, 0.7363, 0.2095, 0.7363, 0.2095, 0.7363, 0.2095, 0.7363, 0.1471, 0.6724, 0.2095, 0.7363, 0.2095, 0.7363, 0.1471, 0.6724, 0.2095, 0.7363, 0.2095, 0.7363, 0.2095, 0.7363, 0.2095, 0.7363, 0.2095, 0.7363, 0.1471, 0.6724, 0.1471, 0.6724, 0.2095, 0.7363, 0.3182, 0.6564, 0.3182, 0.6564, 0.3182, 0.6399, 0.3182, 0.6399, 0.2675, 0.7594, 0.2675, 0.7594, 0.3184, 0.7077, 0.3184, 0.7077, 0.2675, 0.7594, 0.2675, 0.7594, 0.3184, 0.7077, 0.3184, 0.7077, 0.5329, 0.7597, 0.2675, 0.7594, 0.3184, 0.7077, 0.5452, 0.7093, 0.2675, 0.7594, 0.2675, 0.7594, 0.3184, 0.7077, 0.3184, 0.7077, 0.2675, 0.7594, 0.2675, 0.7594, 0.3184, 0.7077, 0.3184, 0.7077, 0.7983, 0.7599, 0.7983, 0.7599, 0.7719, 0.7108, 0.7719, 0.7108, 0.2675, 0.7594, 0.2675, 0.7594, 0.3184, 0.7077, 0.3184, 0.7077, 0.3182, 0.6564, 0.3182, 0.6564, 0.3182, 0.6399, 0.3182, 0.6399, 0.8307, 0.6643, 0.8307, 0.6643, 0.8307, 0.6643, 0.8307, 0.6643, 0.3182, 0.6564, 0.3182, 0.6564, 0.3182, 0.6399, 0.3182, 0.6399, 0.8307, 0.6643, 0.8307, 0.6643, 0.8307, 0.6643, 0.8307, 0.6643, 0.3182, 0.6564, 0.3182, 0.6564, 0.3182, 0.6399, 0.3182, 0.6399, 0.3182, 0.6564, 0.3182, 0.6564, 0.3182, 0.6399, 0.3182, 0.6399, 0.8307, 0.6643, 0.8307, 0.6643, 0.8307, 0.6643, 0.8307, 0.6643, 0.3182, 0.6564, 0.3182, 0.6564, 0.3182, 0.6399, 0.3182, 0.6399, 0.3182, 0.6564, 0.3182, 0.6564, 0.3182, 0.6399, 0.3182, 0.6399, 0.3182, 0.6564, 0.3182, 0.6564, 0.3182, 0.6399, 0.3182, 0.6399, 0.8307, 0.6643, 0.8307, 0.6643, 0.8307, 0.6643, 0.8307, 0.6643, 0.2554, 0.535, 0.2554, 0.535, 0.2554, 0.535, 0.2554, 0.535, 0.2554, 0.535, 0.2554, 0.535, 0.2554, 0.535, 0.2554, 0.535, 0.8407, 0.6564, 0.8407, 0.6564, 0.9672, 0.5684, 0.9672, 0.5684, 0.2554, 0.535, 0.2554, 0.535, 0.2554, 0.535, 0.2554, 0.535, 0.8407, 0.6564, 0.8407, 0.6564, 0.9672, 0.5684, 0.9672, 0.5684, 0.2554, 0.535, 0.2554, 0.535, 0.2554, 0.535, 0.2554, 0.535, 0.2592, 0.5346, 0.2554, 0.535, 0.2554, 0.535, 0.2592, 0.5346, 0.2554, 0.535, 0.2554, 0.535, 0.2554, 0.535, 0.2554, 0.535, 0.2554, 0.535, 0.2592, 0.5346, 0.2592, 0.5346, 0.2554, 0.535, 0.2554, 0.535, 0.2554, 0.535, 0.2554, 0.535, 0.2554, 0.535, 0.2554, 0.535, 0.2554, 0.535, 0.2554, 0.535, 0.2554, 0.535, 0.2554, 0.535, 0.2554, 0.535, 0.2554, 0.535, 0.2554, 0.535, 0.3182, 0.6564, 0.3182, 0.6564, 0.3182, 0.6399, 0.3182, 0.6399, 0.7648, 0.654, 0.8307, 0.6643, 0.8307, 0.6643, 0.7648, 0.654, 0.3182, 0.6564, 0.3182, 0.6564, 0.3182, 0.6399, 0.3182, 0.6399, 0.8307, 0.6643, 0.7648, 0.654, 0.7648, 0.654, 0.8307, 0.6643, 0.3182, 0.6564, 0.3182, 0.6564, 0.3182, 0.6399, 0.3182, 0.6399, 0.255, 0.5344, 0.255, 0.5344, 0.255, 0.5344, 0.255, 0.5344, 0.9672, 0.5684, 0.9672, 0.5684, 0.9672, 0.5684, 0.9672, 0.5684, 0.2592, 0.5346, 0.2592, 0.5346, 0.2592, 0.5346, 0.2592, 0.5346, 0.9672, 0.5684, 0.9672, 0.5684, 0.9672, 0.5684, 0.9672, 0.5684, 0.2592, 0.5346, 0.2592, 0.5346, 0.2592, 0.5346, 0.2592, 0.5346, 0.255, 0.5344, 0.255, 0.5344, 0.255, 0.5344, 0.255, 0.5344, 0.9672, 0.5684, 0.9672, 0.5684, 0.9672, 0.5684, 0.9672, 0.5684, 0.2592, 0.5346, 0.2592, 0.5346, 0.2592, 0.5346, 0.2592, 0.5346, 0.255, 0.5344, 0.255, 0.5344, 0.255, 0.5344, 0.255, 0.5344, 0.255, 0.5344, 0.255, 0.5344, 0.255, 0.5344, 0.255, 0.5344, 0.9672, 0.5684, 0.9672, 0.5684, 0.9672, 0.5684, 0.9672, 0.5684, 0.255, 0.5344, 0.255, 0.5344, 0.255, 0.5344, 0.255, 0.5344, 0.8407, 0.6564, 0.8407, 0.6564, 0.9672, 0.5684, 0.9672, 0.5684, 0.2554, 0.535, 0.2554, 0.535, 0.2554, 0.535, 0.2554, 0.535, 0.8407, 0.6564, 0.8407, 0.6564, 0.9672, 0.5684, 0.9672, 0.5684, 0.2554, 0.535, 0.2554, 0.535, 0.2554, 0.535, 0.2554, 0.535, 0.2554, 0.535, 0.2554, 0.535, 0.2554, 0.535, 0.2554, 0.535, 0.2554, 0.535, 0.2554, 0.535, 0.2554, 0.535, 0.2554, 0.535, 0.2554, 0.535, 0.2554, 0.535, 0.2554, 0.535, 0.2554, 0.535, 0.2554, 0.535, 0.2554, 0.535, 0.2554, 0.535, 0.2554, 0.535, 0.2554, 0.535, 0.2554, 0.535, 0.2554, 0.535, 0.2554, 0.535, 0.2554, 0.535, 0.2554, 0.535, 0.2554, 0.535, 0.2554, 0.535, 0.2592, 0.5346, 0.2554, 0.535, 0.2554, 0.535, 0.2592, 0.5346, 0.2592, 0.5346, 0.2592, 0.5346, 0.2592, 0.5346, 0.2592, 0.5346, 0.2554, 0.535, 0.2554, 0.535, 0.2554, 0.535, 0.2554, 0.535, 0.2554, 0.535, 0.2592, 0.5346, 0.2592, 0.5346, 0.2554, 0.535, 0.2554, 0.535, 0.2554, 0.535, 0.2554, 0.535, 0.2554, 0.535, 0.2554, 0.535, 0.2554, 0.535, 0.2554, 0.535, 0.2554, 0.535, 0.2554, 0.535, 0.2554, 0.535, 0.2554, 0.535, 0.2554, 0.535, 0.2554, 0.535, 0.2554, 0.535, 0.2554, 0.535, 0.2554, 0.535, 0.2554, 0.535, 0.2554, 0.535, 0.2554, 0.535, 0.2554, 0.535, 0.2592, 0.5346, 0.2592, 0.5346, 0.2592, 0.5346, 0.2592, 0.5346, 0.2592, 0.5346, 0.2592, 0.5346, 0.2592, 0.5346, 0.2592, 0.5346, 0.3182, 0.6399, 0.3182, 0.6399, 0.2554, 0.535, 0.2554, 0.535, 0.2554, 0.535, 0.2554, 0.535, 0.255, 0.5344, 0.255, 0.5344, 0.2554, 0.535, 0.2554, 0.535, 0.255, 0.5344, 0.255, 0.5344, 0.3182, 0.6399, 0.3182, 0.6399, 0.2554, 0.535, 0.2554, 0.535, 0.2554, 0.535, 0.2554, 0.535, 0.255, 0.5344, 0.255, 0.5344, 0.3182, 0.6399, 0.3182, 0.6399, 0.2554, 0.535, 0.2554, 0.535, 0.3182, 0.6399, 0.3182, 0.6399, 0.2554, 0.535, 0.2554, 0.535, 0.2554, 0.535, 0.2554, 0.535, 0.255, 0.5344, 0.255, 0.5344, 0.2554, 0.535, 0.2554, 0.535, 0.255, 0.5344, 0.255, 0.5344, 0.3182, 0.6399, 0.3182, 0.6399, 0.2554, 0.535, 0.2554, 0.535, 0.2592, 0.5346, 0.2554, 0.535, 0.255, 0.5344, 0.2554, 0.535, 0.2554, 0.535, 0.255, 0.5344, 0.255, 0.5344, 0.3182, 0.6399, 0.3182, 0.6399, 0.2554, 0.535, 0.2554, 0.535, 0.7648, 0.654, 0.7648, 0.654, 0.868, 0.533, 0.868, 0.533, 0.3182, 0.6399, 0.3182, 0.6399, 0.2554, 0.535, 0.2554, 0.535, 0.2554, 0.535, 0.2554, 0.535, 0.255, 0.5344, 0.255, 0.5344, 0.2592, 0.5346, 0.255, 0.5344, 0.255, 0.5344, 0.2592, 0.5346, 0.7648, 0.654, 0.7648, 0.654, 0.868, 0.533, 0.868, 0.533, 0.255, 0.5344, 0.2592, 0.5346, 0.2592, 0.5346, 0.255, 0.5344, 0.868, 0.533, 0.868, 0.533, 0.868, 0.533, 0.868, 0.533, 0.868, 0.533, 0.868, 0.533, 0.868, 0.533, 0.868, 0.533, 0.2554, 0.535, 0.2592, 0.5346, 0.255, 0.5344, 0.2554, 0.535, 0.2554, 0.535, 0.255, 0.5344, 0.255, 0.5344, 0.3182, 0.6399, 0.3182, 0.6399, 0.2554, 0.535, 0.2554, 0.535, 0.2554, 0.535, 0.2554, 0.535, 0.255, 0.5344, 0.255, 0.5344, 0.3182, 0.6399, 0.3182, 0.6399, 0.2554, 0.535, 0.2554, 0.535, 0.2554, 0.535, 0.2554, 0.535, 0.255, 0.5344, 0.255, 0.5344, 0.3182, 0.6399, 0.3182, 0.6399, 0.2554, 0.535, 0.2554, 0.535, 0.2554, 0.535, 0.2554, 0.535, 0.255, 0.5344, 0.255, 0.5344, 0.3182, 0.6399, 0.3182, 0.6399, 0.2554, 0.535, 0.2554, 0.535, 0.868, 0.533, 0.868, 0.533, 0.868, 0.533, 0.868, 0.533, 0.2592, 0.5346, 0.255, 0.5344, 0.255, 0.5344, 0.2592, 0.5346, 0.8307, 0.6643, 0.8307, 0.6643, 0.8307, 0.6643, 0.8307, 0.6643, 0.7648, 0.654, 0.8307, 0.6643, 0.8307, 0.6643, 0.7648, 0.654, 0.8307, 0.6643, 0.7648, 0.654, 0.7648, 0.654, 0.8307, 0.6643, 0.8307, 0.6643, 0.8307, 0.6643, 0.8307, 0.6643, 0.8307, 0.6643, 0.7648, 0.654, 0.7648, 0.654, 0.868, 0.533, 0.868, 0.533, 0.8307, 0.6643, 0.8307, 0.6643, 0.8307, 0.6643, 0.8307, 0.6643, 0.8307, 0.6643, 0.8307, 0.6643, 0.8307, 0.6643, 0.8307, 0.6643, 0.868, 0.533, 0.868, 0.533, 0.868, 0.533, 0.868, 0.533, 0.7648, 0.654, 0.7648, 0.654, 0.868, 0.533, 0.868, 0.533, 0.868, 0.533, 0.868, 0.533, 0.868, 0.533, 0.868, 0.533, 0.868, 0.533, 0.868, 0.533, 0.868, 0.533, 0.868, 0.533, 0.8307, 0.6643, 0.8307, 0.6643, 0.8307, 0.6643, 0.8307, 0.6643, 0.8307, 0.6643, 0.7648, 0.654, 0.7648, 0.654, 0.8307, 0.6643, 0.8307, 0.6643, 0.8307, 0.6643, 0.8307, 0.6643, 0.8307, 0.6643, 0.7648, 0.654, 0.8307, 0.6643, 0.8307, 0.6643, 0.7648, 0.654, 0.8307, 0.6643, 0.8307, 0.6643, 0.8307, 0.6643, 0.8307, 0.6643, 0.8307, 0.6643, 0.8307, 0.6643, 0.8307, 0.6643, 0.8307, 0.6643, 0.7648, 0.654, 0.7648, 0.654, 0.868, 0.533, 0.868, 0.533, 0.7648, 0.654, 0.8307, 0.6643, 0.8307, 0.6643, 0.7648, 0.654, 0.8307, 0.6643, 0.7648, 0.654, 0.7648, 0.654, 0.8307, 0.6643, 0.7648, 0.654, 0.7648, 0.654, 0.868, 0.533, 0.868, 0.533, 0.8307, 0.6643, 0.8307, 0.6643, 0.8307, 0.6643, 0.8307, 0.6643, 0.8307, 0.6643, 0.8307, 0.6643, 0.8307, 0.6643, 0.8307, 0.6643, 0.7648, 0.654, 0.7648, 0.654, 0.868, 0.533, 0.868, 0.533, 0.868, 0.533, 0.868, 0.533, 0.868, 0.533, 0.868, 0.533, 0.8307, 0.6643, 0.8307, 0.6643, 0.8307, 0.6643, 0.8307, 0.6643, 0.8307, 0.6643, 0.8307, 0.6643, 0.8307, 0.6643, 0.8307, 0.6643, 0.868, 0.533, 0.868, 0.533, 0.868, 0.533, 0.868, 0.533, 0.868, 0.533, 0.868, 0.533, 0.868, 0.533, 0.868, 0.533, 0.868, 0.533, 0.868, 0.533, 0.868, 0.533, 0.868, 0.533, 0.7648, 0.654, 0.7648, 0.654, 0.868, 0.533, 0.868, 0.533, 0.868, 0.533, 0.868, 0.533, 0.868, 0.533, 0.868, 0.533, 0.868, 0.533, 0.868, 0.533, 0.868, 0.533, 0.868, 0.533, 0.8307, 0.6643, 0.8307, 0.6643, 0.8307, 0.6643, 0.8307, 0.6643, 0.7648, 0.654, 0.8307, 0.6643, 0.8307, 0.6643, 0.7648, 0.654, 0.8307, 0.6643, 0.8307, 0.6643, 0.8307, 0.6643, 0.8307, 0.6643, 0.8307, 0.6643, 0.8307, 0.6643, 0.8307, 0.6643, 0.8307, 0.6643, 0.8307, 0.6643, 0.7648, 0.654, 0.7648, 0.654, 0.8307, 0.6643, 0.8307, 0.6643, 0.8307, 0.6643, 0.8307, 0.6643, 0.8307, 0.6643, 0.7648, 0.654, 0.7648, 0.654, 0.868, 0.533, 0.868, 0.533, 0.8307, 0.6643, 0.7648, 0.654, 0.7648, 0.654, 0.8307, 0.6643, 0.8307, 0.6643, 0.8307, 0.6643, 0.8307, 0.6643, 0.8307, 0.6643, 0.8307, 0.6643, 0.7648, 0.654, 0.7648, 0.654, 0.8307, 0.6643, 0.8307, 0.6643, 0.8307, 0.6643, 0.8307, 0.6643, 0.8307, 0.6643, 0.8307, 0.6643, 0.8307, 0.6643, 0.8307, 0.6643, 0.8307, 0.6643, 0.8307, 0.6643, 0.8307, 0.6643, 0.8307, 0.6643, 0.8307, 0.6643, 0.7648, 0.654, 0.7648, 0.654, 0.868, 0.533, 0.868, 0.533, 0.7648, 0.654, 0.8307, 0.6643, 0.8307, 0.6643, 0.7648, 0.654, 0.8307, 0.6643, 0.8307, 0.6643, 0.8307, 0.6643, 0.8307, 0.6643, 0.8307, 0.6643, 0.8307, 0.6643, 0.8307, 0.6643, 0.8307, 0.6643, 0.8307, 0.6643, 0.8307, 0.6643, 0.8307, 0.6643, 0.8307, 0.6643, 0.7648, 0.654, 0.8307, 0.6643, 0.8307, 0.6643, 0.7648, 0.654, 0.8307, 0.6643, 0.8307, 0.6643, 0.8307, 0.6643, 0.8307, 0.6643, 0.868, 0.533, 0.868, 0.533, 0.868, 0.533, 0.868, 0.533, 0.7648, 0.654, 0.7648, 0.654, 0.868, 0.533, 0.868, 0.533, 0.7648, 0.654, 0.7648, 0.654, 0.868, 0.533, 0.868, 0.533, 0.7648, 0.654, 0.8307, 0.6643, 0.8307, 0.6643, 0.7648, 0.654, 0.7648, 0.654, 0.7648, 0.654, 0.868, 0.533, 0.868, 0.533, 0.8307, 0.6643, 0.7648, 0.654, 0.7648, 0.654, 0.8307, 0.6643, 0.868, 0.533, 0.868, 0.533, 0.868, 0.533, 0.868, 0.533, 0.7648, 0.654, 0.7648, 0.654, 0.868, 0.533, 0.868, 0.533, 0.8307, 0.6643, 0.8307, 0.6643, 0.8307, 0.6643, 0.8307, 0.6643, 0.8307, 0.6643, 0.8307, 0.6643, 0.8307, 0.6643, 0.8307, 0.6643, 0.8307, 0.6643, 0.8307, 0.6643, 0.8307, 0.6643, 0.8307, 0.6643, 0.8307, 0.6643, 0.8307, 0.6643, 0.8307, 0.6643, 0.8307, 0.6643, 0.868, 0.533, 0.868, 0.533, 0.868, 0.533, 0.868, 0.533, 0.7648, 0.654, 0.7648, 0.654, 0.868, 0.533, 0.868, 0.533, 0.868, 0.533, 0.868, 0.533, 0.868, 0.533, 0.868, 0.533, 0.868, 0.533, 0.868, 0.533, 0.868, 0.533, 0.868, 0.533, 0.868, 0.533, 0.868, 0.533, 0.868, 0.533, 0.868, 0.533, 0.868, 0.533, 0.868, 0.533, 0.868, 0.533, 0.868, 0.533, 0.868, 0.533, 0.868, 0.533, 0.868, 0.533, 0.868, 0.533, 0.868, 0.533, 0.868, 0.533, 0.868, 0.533, 0.868, 0.533, 0.868, 0.533, 0.868, 0.533, 0.868, 0.533, 0.868, 0.533, 0.868, 0.533, 0.868, 0.533, 0.868, 0.533, 0.868, 0.533, 0.868, 0.533, 0.868, 0.533, 0.868, 0.533, 0.868, 0.533, 0.7648, 0.654, 0.7648, 0.654, 0.868, 0.533, 0.868, 0.533, 0.8307, 0.6643, 0.8307, 0.6643, 0.8307, 0.6643, 0.8307, 0.6643, 0.8307, 0.6643, 0.8307, 0.6643, 0.8407, 0.6564, 0.8407, 0.6564, 0.7648, 0.654, 0.8307, 0.6643, 0.8407, 0.6564, 0.8307, 0.6643, 0.8307, 0.6643, 0.8407, 0.6564, 0.8407, 0.6564, 0.8307, 0.6643, 0.8307, 0.6643, 0.8307, 0.6643, 0.8307, 0.6643, 0.7648, 0.654, 0.8307, 0.6643, 0.8307, 0.6643, 0.7648, 0.654, 0.7648, 0.654, 0.8407, 0.6564, 0.9672, 0.5684, 0.868, 0.533, 0.8307, 0.6643, 0.8307, 0.6643, 0.8307, 0.6643, 0.8307, 0.6643, 0.8307, 0.6643, 0.7648, 0.654, 0.7648, 0.654, 0.8307, 0.6643, 0.8307, 0.6643, 0.8307, 0.6643, 0.8307, 0.6643, 0.8307, 0.6643, 0.7648, 0.654, 0.8307, 0.6643, 0.8307, 0.6643, 0.7648, 0.654, 0.8307, 0.6643, 0.8307, 0.6643, 0.8307, 0.6643, 0.8307, 0.6643, 0.8307, 0.6643, 0.8307, 0.6643, 0.8307, 0.6643, 0.8307, 0.6643, 0.8307, 0.6643, 0.8307, 0.6643, 0.8307, 0.6643, 0.8307, 0.6643, 0.8307, 0.6643, 0.8307, 0.6643, 0.8307, 0.6643, 0.8307, 0.6643, 0.8307, 0.6643, 0.7648, 0.654, 0.7648, 0.654, 0.8307, 0.6643, 0.7648, 0.654, 0.7648, 0.654, 0.868, 0.533, 0.868, 0.533, 0.8307, 0.6643, 0.7648, 0.654, 0.7648, 0.654, 0.8307, 0.6643, 0.8307, 0.6643, 0.8307, 0.6643, 0.8307, 0.6643, 0.8307, 0.6643, 0.8307, 0.6643, 0.8307, 0.6643, 0.8407, 0.6564, 0.8407, 0.6564, 0.7648, 0.654, 0.7648, 0.654, 0.868, 0.533, 0.868, 0.533, 0.4236, 0.5301, 0.2592, 0.5346, 0.2592, 0.5346, 0.4236, 0.5301, 0.8307, 0.6643, 0.7648, 0.654, 0.7648, 0.654, 0.8307, 0.6643, 0.4265, 0.6434, 0.3182, 0.6399, 0.2554, 0.535, 0.2592, 0.5346, 0.4236, 0.5301, 0.4203, 0.5305, 0.8307, 0.6643, 0.8307, 0.6643, 0.8307, 0.6643, 0.8307, 0.6643, 0.8307, 0.6643, 0.7648, 0.654, 0.7648, 0.654, 0.8307, 0.6643, 0.8307, 0.6643, 0.8307, 0.6643, 0.8307, 0.6643, 0.8307, 0.6643, 0.8307, 0.6643, 0.7648, 0.654, 0.7648, 0.654, 0.8307, 0.6643, 0.7648, 0.654, 0.7648, 0.654, 0.868, 0.533, 0.868, 0.533, 0.8307, 0.6643, 0.8307, 0.6643, 0.8307, 0.6643, 0.8307, 0.6643, 0.8307, 0.6643, 0.8307, 0.6643, 0.8307, 0.6643, 0.8307, 0.6643, 0.7648, 0.654, 0.8307, 0.6643, 0.8307, 0.6643, 0.7648, 0.654, 0.7719, 0.7108, 0.7719, 0.7108, 0.8307, 0.6643, 0.8307, 0.6643, 0.4265, 0.6434, 0.3182, 0.6564, 0.3182, 0.6399, 0.8307, 0.6643, 0.8307, 0.6643, 0.8307, 0.6643, 0.8307, 0.6643, 0.8307, 0.6643, 0.8307, 0.6643, 0.8307, 0.6643, 0.8307, 0.6643, 0.7719, 0.7108, 0.7719, 0.7108, 0.8307, 0.6643, 0.8307, 0.6643, 0.7719, 0.7108, 0.7719, 0.7108, 0.8307, 0.6643, 0.8307, 0.6643, 0.8307, 0.6643, 0.8307, 0.6643, 0.8307, 0.6643, 0.8307, 0.6643, 0.8307, 0.6643, 0.8307, 0.6643, 0.8307, 0.6643, 0.8307, 0.6643, 0.8307, 0.6643, 0.8307, 0.6643, 0.8307, 0.6643, 0.8307, 0.6643, 0.7648, 0.654, 0.7648, 0.654, 0.868, 0.533, 0.868, 0.533, 0.868, 0.533, 0.9672, 0.5684, 0.9672, 0.5684, 0.868, 0.533, 0.7648, 0.654, 0.7648, 0.654, 0.868, 0.533, 0.868, 0.533, 0.7648, 0.654, 0.8307, 0.6643, 0.8307, 0.6643, 0.7648, 0.654, 0.8307, 0.6643, 0.8307, 0.6643, 0.8407, 0.6564, 0.8407, 0.6564, 0.8307, 0.6643, 0.8307, 0.6643, 0.8307, 0.6643, 0.8307, 0.6643, 0.8307, 0.6643, 0.8307, 0.6643, 0.8307, 0.6643, 0.8307, 0.6643, 0.8307, 0.6643, 0.8307, 0.6643, 0.8307, 0.6643, 0.8307, 0.6643, 0.8307, 0.6643, 0.8307, 0.6643, 0.8307, 0.6643, 0.8307, 0.6643, 0.7648, 0.654, 0.8307, 0.6643, 0.8307, 0.6643, 0.7648, 0.654, 0.7719, 0.7108, 0.7719, 0.7108, 0.8307, 0.6643, 0.8307, 0.6643, 0.7648, 0.654, 0.8307, 0.6643, 0.8307, 0.6643, 0.7648, 0.654, 0.7648, 0.654, 0.7648, 0.654, 0.868, 0.533, 0.868, 0.533, 0.8307, 0.6643, 0.8307, 0.6643, 0.8307, 0.6643, 0.8307, 0.6643, 0.8307, 0.6643, 0.8307, 0.6643, 0.8307, 0.6643, 0.8307, 0.6643, 0.9672, 0.5684, 0.868, 0.533, 0.868, 0.533, 0.9672, 0.5684, 0.868, 0.533, 0.868, 0.533, 0.868, 0.533, 0.868, 0.533, 0.868, 0.533, 0.868, 0.533, 0.868, 0.533, 0.868, 0.533, 0.7648, 0.654, 0.7648, 0.654, 0.868, 0.533, 0.868, 0.533, 0.7648, 0.654, 0.7648, 0.654, 0.868, 0.533, 0.868, 0.533, 0.868, 0.533, 0.868, 0.533, 0.868, 0.533, 0.868, 0.533, 0.3182, 0.6564, 0.4265, 0.6434, 0.3182, 0.6399, 0.7648, 0.654, 0.7648, 0.654, 0.868, 0.533, 0.868, 0.533, 0.7648, 0.654, 0.7648, 0.654, 0.868, 0.533, 0.868, 0.533, 0.868, 0.533, 0.868, 0.533, 0.868, 0.533, 0.868, 0.533, 0.8307, 0.6643, 0.7648, 0.654, 0.8407, 0.6564, 0.7648, 0.654, 0.7648, 0.654, 0.868, 0.533, 0.868, 0.533, 0.868, 0.533, 0.868, 0.533, 0.868, 0.533, 0.868, 0.533, 0.4236, 0.5301, 0.2592, 0.5346, 0.2592, 0.5346, 0.4236, 0.5301, 0.868, 0.533, 0.868, 0.533, 0.868, 0.533, 0.868, 0.533, 0.7648, 0.654, 0.7648, 0.654, 0.868, 0.533, 0.868, 0.533, 0.868, 0.533, 0.868, 0.533, 0.868, 0.533, 0.868, 0.533, 0.868, 0.533, 0.868, 0.533, 0.868, 0.533, 0.868, 0.533, 0.8407, 0.6564, 0.7648, 0.654, 0.868, 0.533, 0.9672, 0.5684, 0.868, 0.533, 0.868, 0.533, 0.868, 0.533, 0.868, 0.533, 0.2592, 0.5346, 0.4236, 0.5301, 0.4236, 0.5301, 0.2592, 0.5346, 0.868, 0.533, 0.868, 0.533, 0.868, 0.533, 0.868, 0.533, 0.868, 0.533, 0.868, 0.533, 0.868, 0.533, 0.868, 0.533, 0.868, 0.533, 0.868, 0.533, 0.868, 0.533, 0.868, 0.533, 0.868, 0.533, 0.868, 0.533, 0.868, 0.533, 0.868, 0.533, 0.9672, 0.5684, 0.868, 0.533, 0.868, 0.533, 0.9672, 0.5684, 0.868, 0.533, 0.868, 0.533, 0.868, 0.533, 0.868, 0.533, 0.868, 0.533, 0.868, 0.533, 0.868, 0.533, 0.868, 0.533, 0.868, 0.533, 0.868, 0.533, 0.868, 0.533, 0.868, 0.533, 0.868, 0.533, 0.868, 0.533, 0.868, 0.533, 0.868, 0.533, 0.3182, 0.6399, 0.4265, 0.6434, 0.4203, 0.5305, 0.4236, 0.5301, 0.2592, 0.5346, 0.2554, 0.535, 0.868, 0.533, 0.868, 0.533, 0.868, 0.533, 0.868, 0.533, 0.3184, 0.7077, 0.3184, 0.7077, 0.3182, 0.6564, 0.3182, 0.6564, 0.3184, 0.7077, 0.3184, 0.7077, 0.3182, 0.6564, 0.3182, 0.6564, 0.3184, 0.7077, 0.3184, 0.7077, 0.3182, 0.6564, 0.3182, 0.6564, 0.3184, 0.7077, 0.3184, 0.7077, 0.3182, 0.6564, 0.3182, 0.6564, 0.7719, 0.7108, 0.5452, 0.7093, 0.3184, 0.7077, 0.3182, 0.6564, 0.4265, 0.6434, 0.7648, 0.654, 0.8307, 0.6643, 0.3184, 0.7077, 0.3184, 0.7077, 0.3182, 0.6564, 0.3182, 0.6564, 0.3184, 0.7077, 0.3184, 0.7077, 0.3182, 0.6564, 0.3182, 0.6564, 0.3184, 0.7077, 0.7719, 0.7108, 0.8307, 0.6643, 0.7648, 0.654, 0.4265, 0.6434, 0.3182, 0.6564, 0.3184, 0.7077, 0.3184, 0.7077, 0.3182, 0.6564, 0.3182, 0.6564, 0.4265, 0.6434, 0.7648, 0.654, 0.868, 0.533, 0.4236, 0.5301, 0.4203, 0.5305, 0.3184, 0.7077, 0.3184, 0.7077, 0.3182, 0.6564, 0.3182, 0.6564, 0.3184, 0.7077, 0.3184, 0.7077, 0.3182, 0.6564, 0.3182, 0.6564, 0.3184, 0.7077, 0.3184, 0.7077, 0.3182, 0.6564, 0.3182, 0.6564, 0.3184, 0.7077, 0.3184, 0.7077, 0.3182, 0.6564, 0.3182, 0.6564, 0.868, 0.533, 0.4236, 0.5301, 0.4236, 0.5301, 0.868, 0.533, 0.868, 0.533, 0.4236, 0.5301, 0.4236, 0.5301, 0.868, 0.533, 0.4236, 0.5301, 0.868, 0.533, 0.868, 0.533, 0.4236, 0.5301, 0.7648, 0.654, 0.4265, 0.6434, 0.4203, 0.5305, 0.4236, 0.5301, 0.868, 0.533, 0.4236, 0.5301, 0.2592, 0.5346, 0.2768, 0.4636, 0.3223, 0.5072, 0.9672, 0.5684, 0.868, 0.533, 0.8809, 0.5363, 0.9621, 0.5177, 0.9672, 0.5684, 0.868, 0.533, 0.8809, 0.5363, 0.9621, 0.5177, 0.9672, 0.5684, 0.868, 0.533, 0.8809, 0.5363, 0.9621, 0.5177, 0.868, 0.533, 0.9672, 0.5684, 0.9621, 0.5177, 0.8809, 0.5363, 0.868, 0.533, 0.4236, 0.5301, 0.4408, 0.4923, 0.8694, 0.4965, 0.4236, 0.5301, 0.868, 0.533, 0.8694, 0.4965, 0.4408, 0.4923, 0.868, 0.533, 0.4236, 0.5301, 0.4408, 0.4923, 0.8694, 0.4965, 0.868, 0.533, 0.4236, 0.5301, 0.4408, 0.4923, 0.8694, 0.4965, 0.4408, 0.4923, 0.8694, 0.4965, 0.9028, 0.4349, 0.802, 0.4346, 0.5122, 0.4335, 0.4285, 0.4332, 0.8694, 0.4965, 0.4408, 0.4923, 0.4285, 0.4332, 0.5122, 0.4335, 0.802, 0.4346, 0.9028, 0.4349, 0.8694, 0.4965, 0.4408, 0.4923, 0.4285, 0.4332, 0.5122, 0.4335, 0.802, 0.4346, 0.9028, 0.4349, 0.8694, 0.4965, 0.4408, 0.4923, 0.4285, 0.4332, 0.5122, 0.4335, 0.6571, 0.434, 0.802, 0.4346, 0.9028, 0.4349, 0.9028, 0.4349, 0.802, 0.4346, 0.8668, 0.3536, 0.9555, 0.3758, 0.802, 0.4346, 0.9028, 0.4349, 0.9555, 0.3758, 0.8668, 0.3536, 0.9028, 0.4349, 0.802, 0.4346, 0.8668, 0.3536, 0.9555, 0.3758, 0.9028, 0.4349, 0.802, 0.4346, 0.8668, 0.3536, 0.9555, 0.3758, 0.5122, 0.4335, 0.4285, 0.4332, 0.3811, 0.3474, 0.5211, 0.3511, 0.4285, 0.4332, 0.5122, 0.4335, 0.5211, 0.3511, 0.3811, 0.3474, 0.5122, 0.4335, 0.4285, 0.4332, 0.3811, 0.3474, 0.5211, 0.3511, 0.5122, 0.4335, 0.4285, 0.4332, 0.3811, 0.3474, 0.5211, 0.3511, 0.6571, 0.434, 0.5122, 0.4335, 0.5211, 0.3511, 0.6939, 0.3524, 0.5122, 0.4335, 0.802, 0.4346, 0.8668, 0.3536, 0.5211, 0.3511, 0.802, 0.4346, 0.5122, 0.4335, 0.5211, 0.3511, 0.8668, 0.3536, 0.802, 0.4346, 0.5122, 0.4335, 0.5211, 0.3511, 0.8668, 0.3536, 0.5211, 0.3511, 0.3811, 0.3474, 0.4162, 0.2901, 0.4561, 0.2995, 0.5211, 0.3511, 0.3811, 0.3474, 0.4162, 0.2901, 0.4561, 0.2995, 0.5211, 0.3511, 0.3811, 0.3474, 0.4162, 0.2901, 0.4561, 0.2995, 0.3811, 0.3474, 0.5211, 0.3511, 0.4561, 0.2995, 0.4162, 0.2901, 0.5211, 0.3511, 0.8668, 0.3536, 0.8598, 0.3125, 0.5632, 0.3182, 0.8668, 0.3536, 0.5211, 0.3511, 0.5632, 0.3182, 0.8598, 0.3125, 0.6939, 0.3524, 0.5211, 0.3511, 0.5632, 0.3182, 0.7115, 0.3153, 0.8668, 0.3536, 0.5211, 0.3511, 0.5632, 0.3182, 0.8598, 0.3125, 0.9555, 0.3758, 0.8668, 0.3536, 0.9546, 0.3156, 0.966, 0.3397, 0.9555, 0.3758, 0.8668, 0.3536, 0.9546, 0.3156, 0.966, 0.3397, 0.9555, 0.3758, 0.8668, 0.3536, 0.9546, 0.3156, 0.966, 0.3397, 0.8668, 0.3536, 0.9555, 0.3758, 0.966, 0.3397, 0.9546, 0.3156, 0.8598, 0.3125, 0.5632, 0.3182, 0.5527, 0.2637, 0.8745, 0.2632, 0.5632, 0.3182, 0.8598, 0.3125, 0.8745, 0.2632, 0.5527, 0.2637, 0.8598, 0.3125, 0.5632, 0.3182, 0.5527, 0.2637, 0.8745, 0.2632, 0.7115, 0.3153, 0.5632, 0.3182, 0.5527, 0.2637, 0.7136, 0.2635, 0.8745, 0.2632, 0.5527, 0.2637, 0.5801, 0.2301, 0.9251, 0.2326, 0.5527, 0.2637, 0.8745, 0.2632, 0.9251, 0.2326, 0.5801, 0.2301, 0.8745, 0.2632, 0.5527, 0.2637, 0.5801, 0.2301, 0.9251, 0.2326, 0.7136, 0.2635, 0.5527, 0.2637, 0.5801, 0.2301, 0.7526, 0.2313, 0.9251, 0.2326, 0.5801, 0.2301, 0.5822, 0.1815, 0.9272, 0.1841, 0.7526, 0.2313, 0.5801, 0.2301, 0.5822, 0.1815, 0.7547, 0.1828, 0.9251, 0.2326, 0.5801, 0.2301, 0.5822, 0.1815, 0.9272, 0.1841, 0.5801, 0.2301, 0.9251, 0.2326, 0.9272, 0.1841, 0.5822, 0.1815, 0.5822, 0.1815, 0.9272, 0.1841, 0.8977, 0.1244, 0.6708, 0.1225, 0.9272, 0.1841, 0.5822, 0.1815, 0.6708, 0.1225, 0.8977, 0.1244, 0.7547, 0.1828, 0.5822, 0.1815, 0.6708, 0.1225, 0.7842, 0.1235, 0.9272, 0.1841, 0.5822, 0.1815, 0.6708, 0.1225, 0.8977, 0.1244, 0.7842, 0.1235, 0.6708, 0.1225, 0.7783, 0.06655, 0.8454, 0.07232, 0.8977, 0.1244, 0.6708, 0.1225, 0.7783, 0.06655, 0.9125, 0.07809, 0.6708, 0.1225, 0.8977, 0.1244, 0.9125, 0.07809, 0.7783, 0.06655, 0.8977, 0.1244, 0.6708, 0.1225, 0.7783, 0.06655, 0.9125, 0.07809, 0.9125, 0.07809, 0.7783, 0.06655, 0.8753, 0.02399, 0.942, 0.0221, 0.8454, 0.07232, 0.7783, 0.06655, 0.8753, 0.02399, 0.9086, 0.02304, 0.9125, 0.07809, 0.7783, 0.06655, 0.8753, 0.02399, 0.942, 0.0221, 0.7783, 0.06655, 0.9125, 0.07809, 0.942, 0.0221, 0.8753, 0.02399, 0.7983, 0.7599, 0.5329, 0.7597, 0.5452, 0.7093, 0.7719, 0.7108, 0.719, 0.8483, 0.5056, 0.8444, 0.5329, 0.7597, 0.7983, 0.7599, 0.9125, 0.07809, 0.8454, 0.07232, 0.9086, 0.02304, 0.942, 0.0221, 0.8977, 0.1244, 0.7842, 0.1235, 0.8454, 0.07232, 0.9125, 0.07809, 0.9272, 0.1841, 0.7547, 0.1828, 0.7842, 0.1235, 0.8977, 0.1244, 0.9251, 0.2326, 0.7526, 0.2313, 0.7547, 0.1828, 0.9272, 0.1841, 0.8745, 0.2632, 0.7136, 0.2635, 0.7526, 0.2313, 0.9251, 0.2326, 0.8598, 0.3125, 0.7115, 0.3153, 0.7136, 0.2635, 0.8745, 0.2632, 0.8668, 0.3536, 0.6939, 0.3524, 0.7115, 0.3153, 0.8598, 0.3125, 0.802, 0.4346, 0.6571, 0.434, 0.6939, 0.3524, 0.8668, 0.3536, 0.4236, 0.5301, 0.868, 0.533, 0.5452, 0.7093, 0.6571, 0.434, 0.4236, 0.5301, 0.868, 0.533, 0.868, 0.533, 0.4236, 0.5301, 0.4236, 0.5301, 0.868, 0.533, 0.868, 0.533, 0.4236, 0.5301, 0.4408, 0.4923, 0.8694, 0.4965, 0.868, 0.533, 0.4236, 0.5301, 0.4408, 0.4923, 0.8694, 0.4965, 0.8694, 0.4965, 0.4408, 0.4923, 0.4408, 0.4923, 0.8694, 0.4965, 0.8694, 0.4965, 0.4408, 0.4923, 0.4408, 0.4923, 0.8694, 0.4965, 0.8694, 0.4965, 0.4408, 0.4923, 0.7648, 0.654, 0.4265, 0.6434, 0.3184, 0.7077, 0.7719, 0.7108, 0.7648, 0.654, 0.4265, 0.6434, 0.4265, 0.6434, 0.7648, 0.654])
me_plane.materials.append(mat_material_001)
me_plane.update()
me_cube_001 = bpy.data.meshes.new('Cube.001')
me_cube_001.from_pydata([(-0.328, -1.276, -1.129), (-0.5511, -1.276, 0.8965), (-0.328, 1.276, -1.129), (-0.5511, 1.276, 0.8965), (0.6809, -1.276, -1.142), (0.7831, -1.276, 0.8577), (0.6809, 1.276, -1.142), (0.7831, 1.276, 0.8577), (-0.9044, -1.276, 1.564), (-0.9044, 1.276, 1.564), (1.239, -1.276, 1.67), (1.239, 1.276, 1.67), (-1.487, -1.276, 2.038), (-1.487, 1.276, 2.038), (1.768, -1.276, 2.385), (1.768, 1.276, 2.385), (-2.054, -1.276, 2.076), (-2.054, 1.276, 2.076), (3.781, -1.276, 3.695), (3.781, 1.276, 3.695), (-0.2521, -1.276, -2.649), (-0.2521, 1.276, -2.649), (0.5616, -1.276, -2.713), (0.5616, 1.276, -2.713), (-0.369, -1.276, -4.089), (-0.369, 1.276, -4.089), (0.7235, -1.276, -4.218), (0.7235, 1.276, -4.218), (-0.6311, -1.276, -5.831), (-0.6311, 1.276, -5.831), (1.047, -1.276, -5.857), (1.047, 1.276, -5.857), (-1.099, -1.276, -7.436), (-1.099, 1.276, -7.436), (1.416, -1.276, -7.475), (1.416, 1.276, -7.475), (-1.258, -1.276, -8.863), (-1.258, 1.276, -8.863), (1.554, -1.276, -8.901), (1.554, 1.276, -8.901), (-1.35, -1.276, -9.874), (-1.35, 1.276, -9.874), (1.62, -1.276, -9.836), (1.62, 1.276, -9.836), (-1.146, -1.276, -11.31), (-1.146, 1.276, -11.31), (1.368, -1.276, -11.32), (1.368, 1.276, -11.32), (-0.9431, -1.276, -11.98), (-0.9431, 1.276, -11.98), (1.181, -1.276, -11.95), (1.181, 1.276, -11.95), (-0.3355, -1.276, -12.11), (-0.3355, 1.276, -12.11), (0.6657, -1.276, -12.09), (0.6657, 1.276, -12.09), (-4.375, -1.276, 2.596), (-4.375, 1.276, 2.596), (3.552, -1.276, 4.679), (3.552, 1.276, 4.679)], [], [(0, 1, 3, 2), (2, 3, 7, 6), (6, 7, 5, 4), (4, 5, 1, 0), (2, 6, 23, 21), (5, 7, 11, 10), (8, 10, 14, 12), (3, 1, 8, 9), (1, 5, 10, 8), (7, 3, 9, 11), (14, 15, 19, 18), (11, 9, 13, 15), (10, 11, 15, 14), (9, 8, 12, 13), (19, 17, 57, 59), (13, 12, 16, 17), (12, 14, 18, 16), (15, 13, 17, 19), (22, 20, 24, 26), (0, 2, 21, 20), (6, 4, 22, 23), (4, 0, 20, 22), (27, 26, 30, 31), (21, 23, 27, 25), (23, 22, 26, 27), (20, 21, 25, 24), (28, 29, 33, 32), (24, 25, 29, 28), (26, 24, 28, 30), (25, 27, 31, 29), (34, 32, 36, 38), (30, 28, 32, 34), (29, 31, 35, 33), (31, 30, 34, 35), (39, 38, 42, 43), (33, 35, 39, 37), (35, 34, 38, 39), (32, 33, 37, 36), (42, 40, 44, 46), (36, 37, 41, 40), (38, 36, 40, 42), (37, 39, 43, 41), (45, 47, 51, 49), (41, 43, 47, 45), (43, 42, 46, 47), (40, 41, 45, 44), (51, 50, 54, 55), (47, 46, 50, 51), (44, 45, 49, 48), (46, 44, 48, 50), (53, 55, 54, 52), (48, 49, 53, 52), (50, 48, 52, 54), (49, 51, 55, 53), (59, 57, 56, 58), (18, 19, 59, 58), (17, 16, 56, 57), (16, 18, 58, 56)])
_uv = me_cube_001.uv_layers.new(name='UVMap')
_uv.uv.foreach_set('vector', [0.375, 0.0, 0.625, 0.0, 0.625, 0.25, 0.375, 0.25, 0.375, 0.25, 0.625, 0.25, 0.625, 0.5, 0.375, 0.5, 0.375, 0.5, 0.625, 0.5, 0.625, 0.75, 0.375, 0.75, 0.375, 0.75, 0.625, 0.75, 0.625, 1.0, 0.375, 1.0, 0.375, 0.25, 0.375, 0.5, 0.375, 0.5, 0.375, 0.25, 0.625, 0.75, 0.625, 0.5, 0.625, 0.5, 0.625, 0.75, 0.625, 1.0, 0.625, 0.75, 0.625, 0.75, 0.625, 1.0, 0.625, 0.25, 0.625, 0.0, 0.625, 0.0, 0.625, 0.25, 0.625, 1.0, 0.625, 0.75, 0.625, 0.75, 0.625, 1.0, 0.625, 0.5, 0.625, 0.25, 0.625, 0.25, 0.625, 0.5, 0.625, 0.75, 0.625, 0.5, 0.625, 0.5, 0.625, 0.75, 0.625, 0.5, 0.625, 0.25, 0.625, 0.25, 0.625, 0.5, 0.625, 0.75, 0.625, 0.5, 0.625, 0.5, 0.625, 0.75, 0.625, 0.25, 0.625, 0.0, 0.625, 0.0, 0.625, 0.25, 0.625, 0.5, 0.625, 0.25, 0.625, 0.25, 0.625, 0.5, 0.625, 0.25, 0.625, 0.0, 0.625, 0.0, 0.625, 0.25, 0.625, 1.0, 0.625, 0.75, 0.625, 0.75, 0.625, 1.0, 0.625, 0.5, 0.625, 0.25, 0.625, 0.25, 0.625, 0.5, 0.375, 0.75, 0.375, 1.0, 0.375, 1.0, 0.375, 0.75, 0.375, 0.0, 0.375, 0.25, 0.375, 0.25, 0.375, 0.0, 0.375, 0.5, 0.375, 0.75, 0.375, 0.75, 0.375, 0.5, 0.375, 0.75, 0.375, 1.0, 0.375, 1.0, 0.375, 0.75, 0.375, 0.5, 0.375, 0.75, 0.375, 0.75, 0.375, 0.5, 0.375, 0.25, 0.375, 0.5, 0.375, 0.5, 0.375, 0.25, 0.375, 0.5, 0.375, 0.75, 0.375, 0.75, 0.375, 0.5, 0.375, 0.0, 0.375, 0.25, 0.375, 0.25, 0.375, 0.0, 0.375, 0.0, 0.375, 0.25, 0.375, 0.25, 0.375, 0.0, 0.375, 0.0, 0.375, 0.25, 0.375, 0.25, 0.375, 0.0, 0.375, 0.75, 0.375, 1.0, 0.375, 1.0, 0.375, 0.75, 0.375, 0.25, 0.375, 0.5, 0.375, 0.5, 0.375, 0.25, 0.375, 0.75, 0.375, 1.0, 0.375, 1.0, 0.375, 0.75, 0.375, 0.75, 0.375, 1.0, 0.375, 1.0, 0.375, 0.75, 0.375, 0.25, 0.375, 0.5, 0.375, 0.5, 0.375, 0.25, 0.375, 0.5, 0.375, 0.75, 0.375, 0.75, 0.375, 0.5, 0.375, 0.5, 0.375, 0.75, 0.375, 0.75, 0.375, 0.5, 0.375, 0.25, 0.375, 0.5, 0.375, 0.5, 0.375, 0.25, 0.375, 0.5, 0.375, 0.75, 0.375, 0.75, 0.375, 0.5, 0.375, 0.0, 0.375, 0.25, 0.375, 0.25, 0.375, 0.0, 0.375, 0.75, 0.375, 1.0, 0.375, 1.0, 0.375, 0.75, 0.375, 0.0, 0.375, 0.25, 0.375, 0.25, 0.375, 0.0, 0.375, 0.75, 0.375, 1.0, 0.375, 1.0, 0.375, 0.75, 0.375, 0.25, 0.375, 0.5, 0.375, 0.5, 0.375, 0.25, 0.375, 0.25, 0.375, 0.5, 0.375, 0.5, 0.375, 0.25, 0.375, 0.25, 0.375, 0.5, 0.375, 0.5, 0.375, 0.25, 0.375, 0.5, 0.375, 0.75, 0.375, 0.75, 0.375, 0.5, 0.375, 0.0, 0.375, 0.25, 0.375, 0.25, 0.375, 0.0, 0.375, 0.5, 0.375, 0.75, 0.375, 0.75, 0.375, 0.5, 0.375, 0.5, 0.375, 0.75, 0.375, 0.75, 0.375, 0.5, 0.375, 0.0, 0.375, 0.25, 0.375, 0.25, 0.375, 0.0, 0.375, 0.75, 0.375, 1.0, 0.375, 1.0, 0.375, 0.75, 0.375, 0.25, 0.375, 0.5, 0.375, 0.75, 0.375, 1.0, 0.375, 0.0, 0.375, 0.25, 0.375, 0.25, 0.375, 0.0, 0.375, 0.75, 0.375, 1.0, 0.375, 1.0, 0.375, 0.75, 0.375, 0.25, 0.375, 0.5, 0.375, 0.5, 0.375, 0.25, 0.625, 0.5, 0.875, 0.5, 0.875, 0.75, 0.625, 0.75, 0.625, 0.75, 0.625, 0.5, 0.625, 0.5, 0.625, 0.75, 0.625, 0.25, 0.625, 0.0, 0.625, 0.0, 0.625, 0.25, 0.625, 1.0, 0.625, 0.75, 0.625, 0.75, 0.625, 1.0])
me_cube_001.materials.append(mat_material_005)
me_cube_001.update()
me_cube_002 = bpy.data.meshes.new('Cube.002')
me_cube_002.from_pydata([(-1.0, -1.0, -1.0), (-1.0, -1.0, 1.0), (-1.0, 1.0, -1.0), (-1.0, 1.0, 1.0), (1.0, -1.0, -1.0), (1.0, -1.0, 1.0), (1.0, 1.0, -1.0), (1.0, 1.0, 1.0)], [], [(0, 1, 3, 2), (2, 3, 7, 6), (6, 7, 5, 4), (4, 5, 1, 0), (2, 6, 4, 0), (7, 3, 1, 5)])
_uv = me_cube_002.uv_layers.new(name='UVMap')
_uv.uv.foreach_set('vector', [0.375, 0.0, 0.625, 0.0, 0.625, 0.25, 0.375, 0.25, 0.375, 0.25, 0.625, 0.25, 0.625, 0.5, 0.375, 0.5, 0.375, 0.5, 0.625, 0.5, 0.625, 0.75, 0.375, 0.75, 0.375, 0.75, 0.625, 0.75, 0.625, 1.0, 0.375, 1.0, 0.125, 0.5, 0.375, 0.5, 0.375, 0.75, 0.125, 0.75, 0.625, 0.5, 0.875, 0.5, 0.875, 0.75, 0.625, 0.75])
me_cube_002.materials.append(mat_material_002)
me_cube_002.update()
me_cube_003 = bpy.data.meshes.new('Cube.003')
me_cube_003.from_pydata([(-1.0, -1.0, -1.0), (-1.0, -1.0, 1.0), (-1.0, 1.0, -1.0), (-1.0, 1.0, 1.0), (1.0, -1.0, -1.0), (1.0, -1.0, 1.0), (1.0, 1.0, -1.0), (1.0, 1.0, 1.0)], [], [(0, 1, 3, 2), (2, 3, 7, 6), (6, 7, 5, 4), (4, 5, 1, 0), (2, 6, 4, 0), (7, 3, 1, 5)])
_uv = me_cube_003.uv_layers.new(name='UVMap')
_uv.uv.foreach_set('vector', [0.375, 0.0, 0.625, 0.0, 0.625, 0.25, 0.375, 0.25, 0.375, 0.25, 0.625, 0.25, 0.625, 0.5, 0.375, 0.5, 0.375, 0.5, 0.625, 0.5, 0.625, 0.75, 0.375, 0.75, 0.375, 0.75, 0.625, 0.75, 0.625, 1.0, 0.375, 1.0, 0.125, 0.5, 0.375, 0.5, 0.375, 0.75, 0.125, 0.75, 0.625, 0.5, 0.875, 0.5, 0.875, 0.75, 0.625, 0.75])
me_cube_003.materials.append(mat_material_003)
me_cube_003.update()
me_cube_004 = bpy.data.meshes.new('Cube.004')
me_cube_004.from_pydata([(0.8183, -0.382, -0.5947), (0.6687, -0.382, 0.4766), (0.8183, 0.382, -0.5947), (0.6687, 0.382, 0.4766), (1.5, -0.382, -0.5947), (1.351, -0.382, 0.4766), (1.5, 0.382, -0.5947), (1.351, 0.382, 0.4766), (0.6982, -0.382, 0.6571), (1.341, -0.382, 1.701), (0.6982, 0.382, 0.6571), (1.341, 0.382, 1.701), (1.219, -0.382, 0.2271), (1.865, -0.382, 1.401), (1.219, 0.382, 0.2271), (1.865, 0.382, 1.401), (6.161, 0.3915, 2.879), (6.69, 0.3915, 1.904), (6.161, -0.3726, 2.879), (6.69, -0.3726, 1.904), (5.621, 0.3915, 2.605), (6.011, 0.3915, 1.75), (5.621, -0.3726, 2.605), (6.011, -0.3726, 1.75), (1.828, -0.382, -1.4), (1.085, -0.382, -0.7744), (1.828, 0.382, -1.4), (1.085, 0.382, -0.7744), (2.293, -0.382, -0.9089), (1.337, -0.382, -0.3249), (2.293, 0.382, -0.9089), (1.337, 0.382, -0.3249), (1.477, 0.3994, 1.908), (2.541, -0.01221, 2.357), (1.805, 1.07, 1.747), (2.869, 0.6588, 2.196), (1.564, 0.2025, 1.268), (2.709, -0.2245, 1.817), (1.892, 0.8735, 1.106), (3.037, 0.4465, 1.656), (2.315, 1.664, -0.4597), (2.257, 0.8999, -0.3832), (2.263, 1.703, 0.3016), (2.205, 0.9392, 0.3781), (2.989, 1.698, -0.4158), (2.855, 0.8285, -0.3389), (2.937, 1.737, 0.3455), (2.803, 0.8677, 0.4224), (2.257, 0.8999, -0.3832), (2.205, 0.9392, 0.3781), (2.855, 0.8285, -0.3389), (2.803, 0.8677, 0.4224), (2.281, 1.652, 1.059), (2.01, 1.65, -0.0334), (2.253, 0.796, 1.067), (1.982, 0.794, -0.02495), (1.772, 1.669, 1.171), (1.474, 1.669, 0.1827), (1.744, 0.8136, 1.179), (1.446, 0.8135, 0.1911), (4.27, 0.808, 0.7498), (4.526, 0.808, 2.132), (4.27, 2.494, 0.7498), (4.526, 2.494, 2.132), (5.724, 0.808, 0.4167), (5.858, 0.808, 2.058), (5.724, 2.494, 0.4167), (5.858, 2.494, 2.058), (3.903, 1.335, -0.1719), (4.02, 1.335, 0.4541), (3.903, 2.099, -0.1719), (4.02, 2.099, 0.4541), (4.562, 1.335, -0.3228), (4.623, 1.335, 0.4207), (4.562, 2.099, -0.3228), (4.623, 2.099, 0.4207), (4.913, 0.4492, 2.813), (3.697, 0.4492, 2.845), (4.913, -0.4634, 2.813), (3.697, -0.4634, 2.845), (4.943, 0.4492, 3.535), (3.916, 0.4492, 3.639), (4.943, -0.4634, 3.535), (3.916, -0.4634, 3.639), (3.158, 1.376, 1.458), (3.274, 1.376, 2.084), (3.158, 2.14, 1.458), (3.274, 2.14, 2.084), (3.816, 1.376, 1.307), (3.877, 1.376, 2.051), (3.816, 2.14, 1.307), (3.877, 2.14, 2.051), (3.576, 0.4673, 2.691), (2.737, 0.4673, 1.809), (3.576, -0.4453, 2.691), (2.737, -0.4453, 1.809), (3.06, 0.4673, 3.197), (2.295, 0.4673, 2.505), (3.06, -0.4453, 3.197), (2.295, -0.4453, 2.505), (5.171, 0.7408, 2.2), (4.337, 0.7408, 2.233), (5.171, 1.743, 2.2), (4.337, 1.743, 2.233), (5.243, 0.7408, 3.083), (4.267, 0.7408, 3.022), (5.243, 1.743, 3.083), (4.267, 1.743, 3.022), (5.888, -0.382, 0.2555), (6.157, -0.382, 1.156), (5.888, 0.382, 0.2555), (6.157, 0.382, 1.156), (6.5, -0.382, -0.07526), (6.744, -0.382, 1.007), (6.5, 0.382, -0.07526), (6.744, 0.382, 1.007)], [], [(0, 1, 3, 2), (2, 3, 7, 6), (6, 7, 5, 4), (4, 5, 1, 0), (2, 6, 4, 0), (7, 3, 1, 5), (8, 9, 11, 10), (10, 11, 15, 14), (14, 15, 13, 12), (12, 13, 9, 8), (10, 14, 12, 8), (15, 11, 9, 13), (16, 20, 22, 18), (21, 17, 19, 23), (19, 18, 22, 23), (17, 16, 18, 19), (21, 20, 16, 17), (23, 22, 20, 21), (24, 25, 27, 26), (26, 27, 31, 30), (30, 31, 29, 28), (28, 29, 25, 24), (26, 30, 28, 24), (31, 27, 25, 29), (32, 33, 35, 34), (34, 35, 39, 38), (38, 39, 37, 36), (36, 37, 33, 32), (34, 38, 36, 32), (39, 35, 33, 37), (40, 41, 43, 42), (42, 43, 47, 46), (46, 47, 45, 44), (44, 45, 41, 40), (42, 46, 44, 40), (47, 43, 41, 45), (51, 49, 48, 50), (52, 56, 58, 54), (53, 52, 54, 55), (57, 56, 52, 53), (57, 53, 55, 59), (55, 54, 58, 59), (59, 58, 56, 57), (60, 61, 63, 62), (62, 63, 67, 66), (66, 67, 65, 64), (64, 65, 61, 60), (62, 66, 64, 60), (67, 63, 61, 65), (68, 69, 71, 70), (70, 71, 75, 74), (74, 75, 73, 72), (72, 73, 69, 68), (70, 74, 72, 68), (75, 71, 69, 73), (76, 80, 82, 78), (81, 77, 79, 83), (79, 78, 82, 83), (77, 76, 78, 79), (81, 80, 76, 77), (83, 82, 80, 81), (84, 85, 87, 86), (86, 87, 91, 90), (90, 91, 89, 88), (88, 89, 85, 84), (86, 90, 88, 84), (91, 87, 85, 89), (92, 96, 98, 94), (97, 93, 95, 99), (95, 94, 98, 99), (93, 92, 94, 95), (97, 96, 92, 93), (99, 98, 96, 97), (100, 101, 103, 102), (102, 103, 107, 106), (106, 107, 105, 104), (104, 105, 101, 100), (102, 106, 104, 100), (107, 103, 101, 105), (108, 109, 111, 110), (110, 111, 115, 114), (114, 115, 113, 112), (112, 113, 109, 108), (110, 114, 112, 108), (115, 111, 109, 113)])
_uv = me_cube_004.uv_layers.new(name='UVMap')
_uv.uv.foreach_set('vector', [0.375, 0.0, 0.625, 0.0, 0.625, 0.25, 0.375, 0.25, 0.375, 0.25, 0.625, 0.25, 0.625, 0.5, 0.375, 0.5, 0.375, 0.5, 0.625, 0.5, 0.625, 0.75, 0.375, 0.75, 0.375, 0.75, 0.625, 0.75, 0.625, 1.0, 0.375, 1.0, 0.125, 0.5, 0.375, 0.5, 0.375, 0.75, 0.125, 0.75, 0.625, 0.5, 0.875, 0.5, 0.875, 0.75, 0.625, 0.75, 0.375, 0.0, 0.625, 0.0, 0.625, 0.25, 0.375, 0.25, 0.375, 0.25, 0.625, 0.25, 0.625, 0.5, 0.375, 0.5, 0.375, 0.5, 0.625, 0.5, 0.625, 0.75, 0.375, 0.75, 0.375, 0.75, 0.625, 0.75, 0.625, 1.0, 0.375, 1.0, 0.125, 0.5, 0.375, 0.5, 0.375, 0.75, 0.125, 0.75, 0.625, 0.5, 0.875, 0.5, 0.875, 0.75, 0.625, 0.75, 0.625, 0.5, 0.875, 0.5, 0.875, 0.75, 0.625, 0.75, 0.125, 0.5, 0.375, 0.5, 0.375, 0.75, 0.125, 0.75, 0.375, 0.75, 0.625, 0.75, 0.625, 1.0, 0.375, 1.0, 0.375, 0.5, 0.625, 0.5, 0.625, 0.75, 0.375, 0.75, 0.375, 0.25, 0.625, 0.25, 0.625, 0.5, 0.375, 0.5, 0.375, 0.0, 0.625, 0.0, 0.625, 0.25, 0.375, 0.25, 0.375, 0.0, 0.625, 0.0, 0.625, 0.25, 0.375, 0.25, 0.375, 0.25, 0.625, 0.25, 0.625, 0.5, 0.375, 0.5, 0.375, 0.5, 0.625, 0.5, 0.625, 0.75, 0.375, 0.75, 0.375, 0.75, 0.625, 0.75, 0.625, 1.0, 0.375, 1.0, 0.125, 0.5, 0.375, 0.5, 0.375, 0.75, 0.125, 0.75, 0.625, 0.5, 0.875, 0.5, 0.875, 0.75, 0.625, 0.75, 0.375, 0.0, 0.625, 0.0, 0.625, 0.25, 0.375, 0.25, 0.375, 0.25, 0.625, 0.25, 0.625, 0.5, 0.375, 0.5, 0.375, 0.5, 0.625, 0.5, 0.625, 0.75, 0.375, 0.75, 0.375, 0.75, 0.625, 0.75, 0.625, 1.0, 0.375, 1.0, 0.125, 0.5, 0.375, 0.5, 0.375, 0.75, 0.125, 0.75, 0.625, 0.5, 0.875, 0.5, 0.875, 0.75, 0.625, 0.75, 0.375, 0.0, 0.625, 0.0, 0.625, 0.25, 0.375, 0.25, 0.375, 0.25, 0.625, 0.25, 0.625, 0.5, 0.375, 0.5, 0.375, 0.5, 0.625, 0.5, 0.625, 0.75, 0.375, 0.75, 0.375, 0.75, 0.625, 0.75, 0.625, 1.0, 0.375, 1.0, 0.125, 0.5, 0.375, 0.5, 0.375, 0.75, 0.125, 0.75, 0.625, 0.5, 0.875, 0.5, 0.875, 0.75, 0.625, 0.75, 0.625, 0.5, 0.875, 0.5, 0.875, 0.75, 0.625, 0.75, 0.625, 0.5, 0.875, 0.5, 0.875, 0.75, 0.625, 0.75, 0.375, 0.5, 0.625, 0.5, 0.625, 0.75, 0.375, 0.75, 0.375, 0.25, 0.625, 0.25, 0.625, 0.5, 0.375, 0.5, 0.125, 0.5, 0.375, 0.5, 0.375, 0.75, 0.125, 0.75, 0.375, 0.75, 0.625, 0.75, 0.625, 1.0, 0.375, 1.0, 0.375, 0.0, 0.625, 0.0, 0.625, 0.25, 0.375, 0.25, 0.375, 0.0, 0.625, 0.0, 0.625, 0.25, 0.375, 0.25, 0.375, 0.25, 0.625, 0.25, 0.625, 0.5, 0.375, 0.5, 0.375, 0.5, 0.625, 0.5, 0.625, 0.75, 0.375, 0.75, 0.375, 0.75, 0.625, 0.75, 0.625, 1.0, 0.375, 1.0, 0.125, 0.5, 0.375, 0.5, 0.375, 0.75, 0.125, 0.75, 0.625, 0.5, 0.875, 0.5, 0.875, 0.75, 0.625, 0.75, 0.375, 0.0, 0.625, 0.0, 0.625, 0.25, 0.375, 0.25, 0.375, 0.25, 0.625, 0.25, 0.625, 0.5, 0.375, 0.5, 0.375, 0.5, 0.625, 0.5, 0.625, 0.75, 0.375, 0.75, 0.375, 0.75, 0.625, 0.75, 0.625, 1.0, 0.375, 1.0, 0.125, 0.5, 0.375, 0.5, 0.375, 0.75, 0.125, 0.75, 0.625, 0.5, 0.875, 0.5, 0.875, 0.75, 0.625, 0.75, 0.625, 0.5, 0.875, 0.5, 0.875, 0.75, 0.625, 0.75, 0.125, 0.5, 0.375, 0.5, 0.375, 0.75, 0.125, 0.75, 0.375, 0.75, 0.625, 0.75, 0.625, 1.0, 0.375, 1.0, 0.375, 0.5, 0.625, 0.5, 0.625, 0.75, 0.375, 0.75, 0.375, 0.25, 0.625, 0.25, 0.625, 0.5, 0.375, 0.5, 0.375, 0.0, 0.625, 0.0, 0.625, 0.25, 0.375, 0.25, 0.375, 0.0, 0.625, 0.0, 0.625, 0.25, 0.375, 0.25, 0.375, 0.25, 0.625, 0.25, 0.625, 0.5, 0.375, 0.5, 0.375, 0.5, 0.625, 0.5, 0.625, 0.75, 0.375, 0.75, 0.375, 0.75, 0.625, 0.75, 0.625, 1.0, 0.375, 1.0, 0.125, 0.5, 0.375, 0.5, 0.375, 0.75, 0.125, 0.75, 0.625, 0.5, 0.875, 0.5, 0.875, 0.75, 0.625, 0.75, 0.625, 0.5, 0.875, 0.5, 0.875, 0.75, 0.625, 0.75, 0.125, 0.5, 0.375, 0.5, 0.375, 0.75, 0.125, 0.75, 0.375, 0.75, 0.625, 0.75, 0.625, 1.0, 0.375, 1.0, 0.375, 0.5, 0.625, 0.5, 0.625, 0.75, 0.375, 0.75, 0.375, 0.25, 0.625, 0.25, 0.625, 0.5, 0.375, 0.5, 0.375, 0.0, 0.625, 0.0, 0.625, 0.25, 0.375, 0.25, 0.375, 0.0, 0.625, 0.0, 0.625, 0.25, 0.375, 0.25, 0.375, 0.25, 0.625, 0.25, 0.625, 0.5, 0.375, 0.5, 0.375, 0.5, 0.625, 0.5, 0.625, 0.75, 0.375, 0.75, 0.375, 0.75, 0.625, 0.75, 0.625, 1.0, 0.375, 1.0, 0.125, 0.5, 0.375, 0.5, 0.375, 0.75, 0.125, 0.75, 0.625, 0.5, 0.875, 0.5, 0.875, 0.75, 0.625, 0.75, 0.375, 0.0, 0.625, 0.0, 0.625, 0.25, 0.375, 0.25, 0.375, 0.25, 0.625, 0.25, 0.625, 0.5, 0.375, 0.5, 0.375, 0.5, 0.625, 0.5, 0.625, 0.75, 0.375, 0.75, 0.375, 0.75, 0.625, 0.75, 0.625, 1.0, 0.375, 1.0, 0.125, 0.5, 0.375, 0.5, 0.375, 0.75, 0.125, 0.75, 0.625, 0.5, 0.875, 0.5, 0.875, 0.75, 0.625, 0.75])
me_cube_004.materials.append(mat_material_006)
me_cube_004.update()

# ---- curves / text
cu_circle = bpy.data.curves.new('Circle', 'CURVE')
cu_circle.dimensions = '3D'
_sp = cu_circle.splines.new('POLY'); _sp.points.add(31)
_sp.points.foreach_set('co', [0.0, 1.0, 0.0, 0.0, 0.1951, 0.9808, 0.0, 0.0, 0.3827, 0.9239, 0.0, 0.0, 0.5556, 0.8315, 0.0, 0.0, 0.7071, 0.7071, 0.0, 0.0, 0.8315, 0.5556, 0.0, 0.0, 0.9239, 0.3827, 0.0, 0.0, 0.9808, 0.1951, 0.0, 0.0, 1.0, 0.0, 0.0, 0.0, 0.9808, -0.1951, 0.0, 0.0, 0.9239, -0.3827, 0.0, 0.0, 0.8315, -0.5556, 0.0, 0.0, 0.7071, -0.7071, 0.0, 0.0, 0.5556, -0.8315, 0.0, 0.0, 0.3827, -0.9239, 0.0, 0.0, 0.1951, -0.9808, 0.0, 0.0, 0.0, -1.0, 0.0, 0.0, -0.1951, -0.9808, 0.0, 0.0, -0.3827, -0.9239, 0.0, 0.0, -0.5556, -0.8315, 0.0, 0.0, -0.7071, -0.7071, 0.0, 0.0, -0.8315, -0.5556, 0.0, 0.0, -0.9239, -0.3827, 0.0, 0.0, -0.9808, -0.1951, 0.0, 0.0, -1.0, 0.0, 0.0, 0.0, -0.9808, 0.1951, 0.0, 0.0, -0.9239, 0.3827, 0.0, 0.0, -0.8315, 0.5556, 0.0, 0.0, -0.7071, 0.7071, 0.0, 0.0, -0.5556, 0.8315, 0.0, 0.0, -0.3827, 0.9239, 0.0, 0.0, -0.1951, 0.9808, 0.0, 0.0])
_sp.order_v = 0
_sp.resolution_v = 0
_sp.use_cyclic_u = True
_sp.use_endpoint_u = True
_sp.use_smooth = False
cu_circle.fill_mode = 'FULL'

# ---- objects
ob_plane = bpy.data.objects.new('Plane', me_plane)
ob_cube = bpy.data.objects.new('Cube', me_cube_001)
ob_cube_001 = bpy.data.objects.new('Cube.001', me_cube_002)
ob_cube_002 = bpy.data.objects.new('Cube.002', me_cube_003)
ob_cube_003 = bpy.data.objects.new('Cube.003', me_cube_004)
ob_circle = bpy.data.objects.new('Circle', cu_circle)

# ---- transforms, parenting, visibility, modifiers, constraints
ob_plane.location = (0.0, 0.0, -0.7951)
ob_plane.rotation_euler = (1.209, 0.06296, 3.091)
ob_plane.scale = (0.5871, 1.762, 0.5871)
_m = ob_plane.modifiers.new('Array', 'ARRAY')
_m.count = 5
_m = ob_plane.modifiers.new('Curve', 'CURVE')
_m.object = ob_circle
ob_cube.location = (0.0, 0.0, 0.0)
ob_cube.scale = (0.5072, 0.4374, 0.5072)
_m = ob_cube.modifiers.new('Subdivision', 'SUBSURF')
ob_cube_001.location = (0.6124, 0.0, 3.47)
ob_cube_001.scale = (2.488, 2.488, 2.488)
_m = ob_cube_001.modifiers.new('Subdivision', 'SUBSURF')
_m.levels = 2
ob_cube_002.location = (-1.145, -1.036e-07, 2.699)
ob_cube_002.scale = (1.799, 1.799, 1.799)
_m = ob_cube_002.modifiers.new('Subdivision', 'SUBSURF')
_m.levels = 2
ob_cube_003.location = (-3.697, 3.154e-07, 2.348)
_m = ob_cube_003.modifiers.new('Subdivision', 'SUBSURF')
_m = ob_cube_003.modifiers.new('Mirror', 'MIRROR')
_m.use_axis = (False, True, False)
ob_circle.location = (0.0, 0.0, 0.0)

# ---- collection membership
col_collection.objects.link(ob_plane)
col_collection.objects.link(ob_cube)
col_collection.objects.link(ob_cube_001)
col_collection.objects.link(ob_cube_002)
col_collection.objects.link(ob_cube_003)
col_collection.objects.link(ob_circle)

# ---- scene / render settings (as saved in the file)
scene.frame_start = 1; scene.frame_end = 250; scene.frame_set(1)
scene.render.engine = 'BLENDER_EEVEE_NEXT'
scene.cycles.sampling_pattern = 'TABULATED_SOBOL'
scene.cycles.use_light_tree = False
scene.view_settings.view_transform = 'Filmic'
bpy.context.view_layer.update()

# ---- added for rendering (the .blend has no active camera and no usable light): camera, sun
cam_auto = bpy.data.cameras.new('AutoCamera')
cam_auto.lens = 50.0
cam_auto.sensor_width = 36.0
cam_auto.clip_end = 1000.0
ob_auto_camera = bpy.data.objects.new('AutoCamera', cam_auto)
scene.collection.objects.link(ob_auto_camera)
ob_auto_camera.location = (13.516, -16.279, 10.6575)
ob_auto_camera.rotation_euler = (1.09748, -7.21219e-08, 0.694738)
scene.camera = ob_auto_camera
light_auto_sun = bpy.data.lights.new('AutoSun', 'SUN')
light_auto_sun.energy = 3.0
light_auto_sun.angle = 0.0523599
ob_auto_sun = bpy.data.objects.new('AutoSun', light_auto_sun)
scene.collection.objects.link(ob_auto_sun)
ob_auto_sun.rotation_euler = (0.872665, 0.174533, 0.523599)
bpy.context.view_layer.update()
